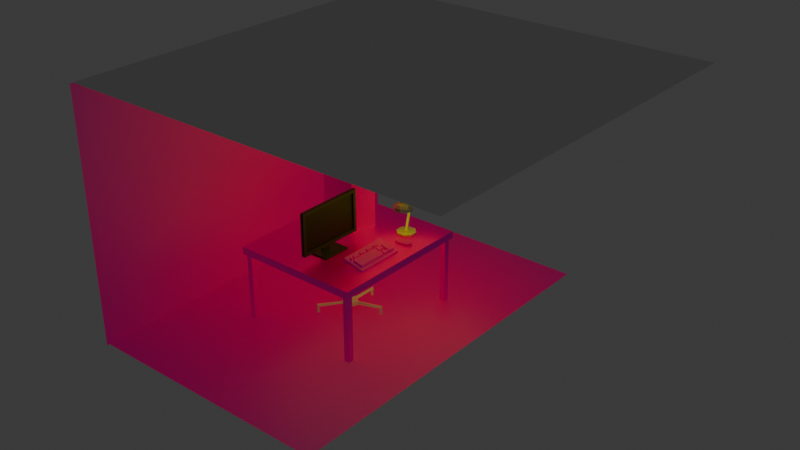 # Source: scene.blend  (saved by Blender 4.1.24; exported with 4.5.12 LTS)
import bpy
from mathutils import Matrix  # noqa: F401  (used for matrix-valued properties, if any)

bpy.ops.wm.read_factory_settings(use_empty=True)
scene = bpy.context.scene
scene.name = 'Scene'

# ---- collections
col_collection = bpy.data.collections.new('Collection'); scene.collection.children.link(col_collection)
col_table = bpy.data.collections.new('Table'); col_collection.children.link(col_table)
col_lamp = bpy.data.collections.new('Lamp'); col_collection.children.link(col_lamp)
col_monitor = bpy.data.collections.new('Monitor'); col_collection.children.link(col_monitor)
col_keyboard = bpy.data.collections.new('Keyboard'); col_collection.children.link(col_keyboard)
col_room = bpy.data.collections.new('Room'); col_collection.children.link(col_room)
col_chair = bpy.data.collections.new('Chair'); col_collection.children.link(col_chair)

# ---- images (referenced by path relative to the original .blend; pixels are not part of the script)
import os
ASSET_DIR = os.environ.get("B2B_ASSET_DIR", "")  # directory of the original .blend (textures are referenced by path, not embedded)
HERE = os.path.dirname(os.path.abspath(__file__))  # packed textures are extracted next to this script under _unpacked/

def load_image(name, relpath, width, height, colorspace="sRGB"):
    """Load a texture the original file referenced (path relative to the .blend, or extracted next to this script)."""
    p = next((c for c in (os.path.join(HERE, relpath), os.path.join(ASSET_DIR, relpath)) if relpath and os.path.exists(c)), "")
    if p:
        img = bpy.data.images.load(p, check_existing=True)
        img.name = name
    else:  # same state as the original file: an image datablock whose file is absent (Cycles renders it pink)
        img = bpy.data.images.new(name, width, height)
        img.source = "FILE"
        img.filepath = "//" + (relpath or name)
    img.colorspace_settings.name = colorspace
    return img
img_mouse128_jpg = load_image('mouse128.jpg', 'mouse128.jpg', 1024, 1024, 'sRGB')
img_computer128_jpg = load_image('computer128.jpg', 'computer128.jpg', 1024, 1024, 'sRGB')
img_oak128_jpg = load_image('oak128.jpg', 'oak128.jpg', 1024, 1024, 'sRGB')
img_keyboard256_png = load_image('keyboard256.png', 'keyboard256.png', 1024, 1024, 'sRGB')
img_carpet128_jpg = load_image('carpet128.JPG', 'carpet128.JPG', 1024, 1024, 'sRGB')
img_wall128_png = load_image('wall128.png', 'wall128.png', 1024, 1024, 'sRGB')

# ---- materials (node trees are filled in below, after node groups)
mat_mouse = bpy.data.materials.new('Mouse')
mat_mouse.use_transparent_shadow = False
mat_computer = bpy.data.materials.new('Computer')
mat_computer.use_transparent_shadow = False
mat_wood_001 = bpy.data.materials.new('Wood.001')
mat_wood_001.use_transparent_shadow = False
mat_lamp = bpy.data.materials.new('Lamp')
mat_lamp.use_transparent_shadow = False
mat_plastic = bpy.data.materials.new('Plastic')
mat_plastic.use_transparent_shadow = False
mat_screen = bpy.data.materials.new('Screen')
mat_screen.use_transparent_shadow = False
mat_material = bpy.data.materials.new('Material')
mat_material.use_transparent_shadow = False
mat_material_001 = bpy.data.materials.new('Material.001')
mat_material_001.use_transparent_shadow = False
mat_woodplank = bpy.data.materials.new('WoodPlank')
mat_woodplank.use_transparent_shadow = False
mat_ceiling = bpy.data.materials.new('Ceiling')
mat_ceiling.use_transparent_shadow = False

# ---- material node trees
mat_mouse.use_nodes = True; mat_mouse.node_tree.nodes.clear()
_N = mat_mouse.node_tree.nodes; _L = mat_mouse.node_tree.links
n0 = _N.new('ShaderNodeBsdfPrincipled'); n0.name = 'Principled BSDF'; n0.location = (10, 300)
n1 = _N.new('ShaderNodeOutputMaterial'); n1.name = 'Material Output'; n1.location = (300, 300)
n2 = _N.new('ShaderNodeTexImage'); n2.name = 'Image Texture'; n2.location = (-280, 280)
n2.image = img_mouse128_jpg
n2.interpolation = 'Closest'
_L.new(n0.outputs[0], n1.inputs[0])
_L.new(n2.outputs[0], n0.inputs[0])
n1.is_active_output = True
mat_computer.use_nodes = True; mat_computer.node_tree.nodes.clear()
_N = mat_computer.node_tree.nodes; _L = mat_computer.node_tree.links
n0 = _N.new('ShaderNodeBsdfPrincipled'); n0.name = 'Principled BSDF'; n0.location = (10, 300)
n0.inputs[13].default_value = 0.08636
n1 = _N.new('ShaderNodeOutputMaterial'); n1.name = 'Material Output'; n1.location = (300, 300)
n2 = _N.new('ShaderNodeTexImage'); n2.name = 'Image Texture'; n2.location = (-280, 280)
n2.image = img_computer128_jpg
n2.interpolation = 'Closest'
_L.new(n0.outputs[0], n1.inputs[0])
_L.new(n2.outputs[0], n0.inputs[0])
n1.is_active_output = True
mat_wood_001.use_nodes = True; mat_wood_001.node_tree.nodes.clear()
_N = mat_wood_001.node_tree.nodes; _L = mat_wood_001.node_tree.links
n0 = _N.new('ShaderNodeBsdfPrincipled'); n0.name = 'Principled BSDF'; n0.location = (10, 300)
n0.inputs[1].default_value = 0.7136
n0.inputs[2].default_value = 0.4273
n0.inputs[3].default_value = 1.0
n0.inputs[13].default_value = 0.0
n1 = _N.new('ShaderNodeOutputMaterial'); n1.name = 'Material Output'; n1.location = (427, 298)
n2 = _N.new('ShaderNodeTexImage'); n2.name = 'Image Texture'; n2.location = (-280, 280)
n2.image = img_oak128_jpg
n2.interpolation = 'Closest'
_L.new(n0.outputs[0], n1.inputs[0])
_L.new(n2.outputs[0], n0.inputs[0])
n1.is_active_output = True
mat_lamp.use_nodes = True; mat_lamp.node_tree.nodes.clear()
_N = mat_lamp.node_tree.nodes; _L = mat_lamp.node_tree.links
n0 = _N.new('ShaderNodeBsdfPrincipled'); n0.name = 'Principled BSDF'; n0.location = (10, 300)
n0.inputs[0].default_value = (0.7703, 0.8009, 0.467, 1.0)
n0.inputs[1].default_value = 0.9409
n0.inputs[13].default_value = 0.5045
n1 = _N.new('ShaderNodeOutputMaterial'); n1.name = 'Material Output'; n1.location = (300, 300)
_L.new(n0.outputs[0], n1.inputs[0])
n1.is_active_output = True
mat_plastic.use_nodes = True; mat_plastic.node_tree.nodes.clear()
_N = mat_plastic.node_tree.nodes; _L = mat_plastic.node_tree.links
n0 = _N.new('ShaderNodeBsdfPrincipled'); n0.name = 'Principled BSDF'; n0.location = (10, 300)
n0.inputs[0].default_value = (0.02463, 0.02463, 0.02463, 1.0)
n1 = _N.new('ShaderNodeOutputMaterial'); n1.name = 'Material Output'; n1.location = (300, 300)
_L.new(n0.outputs[0], n1.inputs[0])
n1.is_active_output = True
mat_screen.use_nodes = True; mat_screen.node_tree.nodes.clear()
_N = mat_screen.node_tree.nodes; _L = mat_screen.node_tree.links
n0 = _N.new('ShaderNodeBsdfPrincipled'); n0.name = 'Principled BSDF'; n0.location = (10, 300)
n0.inputs[0].default_value = (0.0, 0.0, 0.0, 1.0)
n1 = _N.new('ShaderNodeOutputMaterial'); n1.name = 'Material Output'; n1.location = (300, 300)
_L.new(n0.outputs[0], n1.inputs[0])
n1.is_active_output = True
mat_material.use_nodes = True; mat_material.node_tree.nodes.clear()
_N = mat_material.node_tree.nodes; _L = mat_material.node_tree.links
n0 = _N.new('ShaderNodeBsdfPrincipled'); n0.name = 'Principled BSDF'; n0.location = (10, 300)
n1 = _N.new('ShaderNodeOutputMaterial'); n1.name = 'Material Output'; n1.location = (300, 300)
n2 = _N.new('ShaderNodeTexImage'); n2.name = 'Image Texture'; n2.location = (-280, 280)
n2.image = img_keyboard256_png
n2.interpolation = 'Closest'
_L.new(n0.outputs[0], n1.inputs[0])
_L.new(n2.outputs[0], n0.inputs[0])
n1.is_active_output = True
mat_material_001.use_nodes = True; mat_material_001.node_tree.nodes.clear()
_N = mat_material_001.node_tree.nodes; _L = mat_material_001.node_tree.links
n0 = _N.new('ShaderNodeBsdfPrincipled'); n0.name = 'Principled BSDF'; n0.location = (10, 300)
n1 = _N.new('ShaderNodeOutputMaterial'); n1.name = 'Material Output'; n1.location = (300, 300)
n2 = _N.new('ShaderNodeTexImage'); n2.name = 'Image Texture'; n2.location = (-280, 280)
n2.image = img_carpet128_jpg
n2.interpolation = 'Closest'
_L.new(n0.outputs[0], n1.inputs[0])
_L.new(n2.outputs[0], n0.inputs[0])
n1.is_active_output = True
mat_woodplank.use_nodes = True; mat_woodplank.node_tree.nodes.clear()
_N = mat_woodplank.node_tree.nodes; _L = mat_woodplank.node_tree.links
n0 = _N.new('ShaderNodeBsdfPrincipled'); n0.name = 'Principled BSDF'; n0.location = (10, 300)
n1 = _N.new('ShaderNodeOutputMaterial'); n1.name = 'Material Output'; n1.location = (300, 300)
n2 = _N.new('ShaderNodeTexImage'); n2.name = 'Image Texture'; n2.location = (-280, 280)
n2.image = img_wall128_png
_L.new(n0.outputs[0], n1.inputs[0])
_L.new(n2.outputs[0], n0.inputs[0])
n1.is_active_output = True
mat_ceiling.use_nodes = True; mat_ceiling.node_tree.nodes.clear()
_N = mat_ceiling.node_tree.nodes; _L = mat_ceiling.node_tree.links
n0 = _N.new('ShaderNodeBsdfPrincipled'); n0.name = 'Principled BSDF'; n0.location = (10, 300)
n0.inputs[0].default_value = (0.6551, 0.6551, 0.6551, 1.0)
n1 = _N.new('ShaderNodeOutputMaterial'); n1.name = 'Material Output'; n1.location = (300, 300)
_L.new(n0.outputs[0], n1.inputs[0])
n1.is_active_output = True

# ---- world
world_world = bpy.data.worlds.new('World'); scene.world = world_world
world_world.use_nodes = True; world_world.node_tree.nodes.clear()
_N = world_world.node_tree.nodes; _L = world_world.node_tree.links
n0 = _N.new('ShaderNodeOutputWorld'); n0.name = 'World Output'; n0.location = (300, 300)
n1 = _N.new('ShaderNodeBackground'); n1.name = 'Background'; n1.location = (10, 300)
n1.inputs[0].default_value = (0.05088, 0.05088, 0.05088, 1.0)
_L.new(n1.outputs[0], n0.inputs[0])
n0.is_active_output = True
world_world.color = (0.05088, 0.05088, 0.05088)
world_world.use_sun_shadow = False
world_world.sun_shadow_jitter_overblur = 0.0

# ---- lights
light_point = bpy.data.lights.new('Point', 'POINT')
light_point.color = (1.0, 0.8558, 0.0)
light_point.transmission_factor = 0.0
light_point.use_shadow = False
light_point.energy = 394.7
light_point.shadow_soft_size = 5.25
light_point.shadow_maximum_resolution = 0.006
light_point.use_absolute_resolution = True

# ---- meshes
me_plane_001 = bpy.data.meshes.new('Plane.001')
me_plane_001.from_pydata([(0.0, -1.0, 0.0), (-0.7274, -0.5282, 0.0), (0.7274, -0.5282, 0.0), (-0.9851, 0.5672, 0.0), (0.9851, 0.5672, 0.0), (-1.038, 1.875, 0.0), (1.038, 1.875, 0.0), (-0.7157, 2.996, 0.0), (0.7157, 2.996, 0.0), (0.0, -1.0, 0.2822), (-0.7274, -0.5282, 0.2822), (0.7274, -0.5282, 0.2822), (0.9851, 0.5672, 0.2822), (-0.9851, 0.5672, 0.2822), (1.038, 1.875, 0.2822), (-1.038, 1.875, 0.2822), (0.7157, 2.996, 0.2822), (-0.7157, 2.996, 0.2822), (0.0, -0.5282, 0.7232), (0.0, 0.5672, 1.034), (0.0, 1.875, 0.9143), (0.0, 2.996, 0.2822)], [], [(1, 0, 2), (2, 4, 3, 1), (4, 6, 5, 3), (6, 8, 7, 5), (7, 8, 16, 21, 17), (5, 7, 17, 15), (0, 1, 10, 9), (3, 5, 15, 13), (1, 3, 13, 10), (8, 6, 14, 16), (2, 0, 9, 11), (6, 4, 12, 14), (4, 2, 11, 12), (10, 18, 9), (11, 9, 18), (12, 11, 18, 19), (10, 13, 19, 18), (14, 12, 19, 20), (15, 20, 19, 13), (17, 21, 20, 15), (14, 20, 21, 16)])
_uv = me_plane_001.uv_layers.new(name='UVMap')
_uv.uv.foreach_set('vector', [0.4974, 0.1143, 0.6645, 0.005856, 0.8316, 0.1143, 0.8316, 0.1143, 0.8908, 0.3659, 0.4382, 0.3659, 0.4974, 0.1143, 0.8908, 0.3659, 0.903, 0.6663, 0.426, 0.6663, 0.4382, 0.3659, 0.903, 0.6663, 0.8289, 0.924, 0.5001, 0.924, 0.426, 0.6663, 0.5338, 0.8473, 0.8076, 0.8473, 0.8076, 0.8473, 0.6707, 0.8473, 0.5338, 0.8473, 0.426, 0.6663, 0.5001, 0.924, 0.5001, 0.924, 0.426, 0.6663, 0.6826, 0.1646, 0.566, 0.2403, 0.566, 0.2403, 0.6826, 0.1646, 0.5247, 0.416, 0.5162, 0.6256, 0.5162, 0.6256, 0.5247, 0.416, 0.566, 0.2403, 0.5247, 0.416, 0.5247, 0.416, 0.566, 0.2403, 0.8289, 0.924, 0.903, 0.6663, 0.903, 0.6663, 0.8289, 0.924, 0.8099, 0.1729, 0.6707, 0.08264, 0.6707, 0.08264, 0.8099, 0.1729, 0.8693, 0.6326, 0.8592, 0.3825, 0.8592, 0.3825, 0.8693, 0.6326, 0.8592, 0.3825, 0.8099, 0.1729, 0.8099, 0.1729, 0.8592, 0.3825, 0.4974, 0.1611, 0.6645, 0.1611, 0.6645, 0.05273, 0.8316, 0.1611, 0.6645, 0.05273, 0.6645, 0.1611, 0.8431, 0.3394, 0.7964, 0.1408, 0.6645, 0.1408, 0.6645, 0.3394, 0.5326, 0.1408, 0.4859, 0.3394, 0.6645, 0.3394, 0.6645, 0.1408, 0.903, 0.6663, 0.8908, 0.3659, 0.6645, 0.3659, 0.6645, 0.6663, 0.426, 0.6663, 0.6645, 0.6663, 0.6645, 0.3659, 0.4382, 0.3659, 0.5001, 0.924, 0.6645, 0.924, 0.6645, 0.6663, 0.426, 0.6663, 0.903, 0.6663, 0.6645, 0.6663, 0.6645, 0.924, 0.8289, 0.924])
me_plane_001.materials.append(mat_mouse)
me_plane_001.update()
me_cube = bpy.data.meshes.new('Cube')
me_cube.from_pydata([(-1.0, -1.0, -1.0), (-1.0, -1.0, 3.858), (-1.0, 3.766, -1.0), (-1.0, 3.766, 3.858), (1.0, -1.0, -1.0), (1.0, -1.0, 3.858), (1.0, 3.766, -1.0), (1.0, 3.766, 3.858)], [], [(0, 1, 3, 2), (2, 3, 7, 6), (6, 7, 5, 4), (4, 5, 1, 0), (2, 6, 4, 0), (7, 3, 1, 5)])
_uv = me_cube.uv_layers.new(name='UVMap')
_uv.uv.foreach_set('vector', [0.5845, 0.0229, 0.5845, 0.01643, 0.5909, 0.01643, 0.5909, 0.0229, 0.4901, 0.03744, 0.4901, 0.9739, 0.04529, 0.9739, 0.04529, 0.03744, 0.5909, 0.0229, 0.5909, 0.01643, 0.5972, 0.01643, 0.5972, 0.0229, 0.5202, 0.03744, 0.5202, 0.9739, 0.9651, 0.9739, 0.9651, 0.03744, 0.5872, 0.02925, 0.5845, 0.02925, 0.5845, 0.0229, 0.5872, 0.0229, 0.5898, 0.02925, 0.5872, 0.02925, 0.5872, 0.0229, 0.5898, 0.0229])
me_cube.materials.append(mat_computer)
me_cube.update()
me_cube_001 = bpy.data.meshes.new('Cube.001')
me_cube_001.from_pydata([(-1.0, -1.0, -1.0), (-1.0, -1.0, 1.0), (-1.0, 1.0, -1.0), (-1.0, 1.0, 1.0), (1.0, -1.0, -1.0), (1.0, -1.0, 1.0), (1.0, 1.0, -1.0), (1.0, 1.0, 1.0), (-0.8795, 0.8857, -1.0), (-0.8795, 0.8857, -19.75), (-0.8795, 0.961, -1.0), (-0.8795, 0.961, -19.75), (-0.9656, 0.961, -1.0), (-0.9656, 0.961, -19.75), (-0.9656, 0.8857, -1.0), (-0.9656, 0.8857, -19.75), (-0.8795, -0.961, -1.0), (-0.8795, -0.961, -19.75), (-0.8795, -0.8857, -1.0), (-0.8795, -0.8857, -19.75), (-0.9656, -0.8857, -1.0), (-0.9656, -0.8857, -19.75), (-0.9656, -0.961, -1.0), (-0.9656, -0.961, -19.75), (0.9656, -0.961, -1.0), (0.9656, -0.961, -19.75), (0.9656, -0.8857, -1.0), (0.9656, -0.8857, -19.75), (0.8795, -0.8857, -1.0), (0.8795, -0.8857, -19.75), (0.8795, -0.961, -1.0), (0.8795, -0.961, -19.75), (0.9635, 0.8853, -0.924), (0.9635, 0.8853, -19.67), (0.9635, 0.9606, -0.924), (0.9635, 0.9606, -19.67), (0.8774, 0.9606, -0.924), (0.8774, 0.9606, -19.67), (0.8774, 0.8853, -0.924), (0.8774, 0.8853, -19.67)], [], [(0, 1, 3, 2), (2, 3, 7, 6), (6, 7, 5, 4), (4, 5, 1, 0), (2, 6, 4, 0), (7, 3, 1, 5), (8, 9, 11, 10), (10, 11, 13, 12), (11, 9, 15, 13), (12, 13, 15, 14), (14, 15, 9, 8), (16, 17, 19, 18), (18, 19, 21, 20), (19, 17, 23, 21), (20, 21, 23, 22), (22, 23, 17, 16), (24, 25, 27, 26), (26, 27, 29, 28), (27, 25, 31, 29), (28, 29, 31, 30), (30, 31, 25, 24), (32, 33, 35, 34), (34, 35, 37, 36), (35, 33, 39, 37), (36, 37, 39, 38), (38, 39, 33, 32)])
_uv = me_cube_001.uv_layers.new(name='UVMap')
_uv.uv.foreach_set('vector', [0.05188, 0.9057, 0.05188, 0.9428, 0.8075, 0.9428, 0.8075, 0.9057, 0.1933, 0.04442, 0.1933, 0.08152, 0.8536, 0.08152, 0.8536, 0.04442, 0.05188, 0.9057, 0.05188, 0.9428, 0.8075, 0.9428, 0.8075, 0.9057, 0.1933, 0.04442, 0.1933, 0.08152, 0.8536, 0.08152, 0.8536, 0.04442, 0.697, 0.8568, 0.05282, 0.8568, 0.05282, 0.1197, 0.697, 0.1197, 0.05282, 0.8568, 0.697, 0.8568, 0.697, 0.1197, 0.05282, 0.1197, 0.8522, 0.8425, 0.8522, 0.3209, 0.8096, 0.3209, 0.8096, 0.8425, 0.8518, 0.8457, 0.8518, 0.3241, 0.8092, 0.3241, 0.8092, 0.8457, 0.6581, 0.8425, 0.6581, 0.8147, 0.6859, 0.8147, 0.6859, 0.8425, 0.8524, 0.844, 0.8524, 0.3225, 0.8097, 0.3225, 0.8097, 0.844, 0.8532, 0.844, 0.8532, 0.3225, 0.8105, 0.3225, 0.8105, 0.844, 0.8516, 0.8436, 0.8516, 0.322, 0.809, 0.322, 0.809, 0.8436, 0.8518, 0.8457, 0.8518, 0.3241, 0.8092, 0.3241, 0.8092, 0.8457, 0.6581, 0.1618, 0.6581, 0.1341, 0.6859, 0.1341, 0.6859, 0.1618, 0.8507, 0.8471, 0.8507, 0.3256, 0.808, 0.3256, 0.808, 0.8471, 0.8532, 0.844, 0.8532, 0.3225, 0.8105, 0.3225, 0.8105, 0.844, 0.8532, 0.8452, 0.8532, 0.3236, 0.8106, 0.3236, 0.8106, 0.8452, 0.8524, 0.8457, 0.8524, 0.3241, 0.8098, 0.3241, 0.8098, 0.8457, 0.06391, 0.1618, 0.06391, 0.1341, 0.09164, 0.1341, 0.09164, 0.1618, 0.8507, 0.8471, 0.8507, 0.3256, 0.808, 0.3256, 0.808, 0.8471, 0.852, 0.844, 0.852, 0.3225, 0.8093, 0.3225, 0.8093, 0.844, 0.853, 0.8462, 0.853, 0.3246, 0.8103, 0.3246, 0.8103, 0.8462, 0.8514, 0.8478, 0.8514, 0.3262, 0.8088, 0.3262, 0.8088, 0.8478, 0.06457, 0.8423, 0.06457, 0.8146, 0.0923, 0.8146, 0.0923, 0.8423, 0.8521, 0.8462, 0.8521, 0.3246, 0.8095, 0.3246, 0.8095, 0.8462, 0.853, 0.8462, 0.853, 0.3246, 0.8103, 0.3246, 0.8103, 0.8462])
me_cube_001.materials.append(mat_wood_001)
me_cube_001.update()
me_cylinder_004 = bpy.data.meshes.new('Cylinder.004')
me_cylinder_004.from_pydata([(0.0, 1.0, -1.0), (0.0, 1.0, 1.0), (0.9511, 0.309, -1.0), (0.9511, 0.309, 1.0), (0.5878, -0.809, -1.0), (0.5878, -0.809, 1.0), (-0.5878, -0.809, -1.0), (-0.5878, -0.809, 1.0), (-0.9511, 0.309, -1.0), (-0.9511, 0.309, 1.0)], [], [(0, 1, 3, 2), (2, 3, 5, 4), (4, 5, 7, 6), (3, 1, 9, 7, 5), (6, 7, 9, 8), (8, 9, 1, 0), (0, 2, 4, 6, 8)])
_uv = me_cylinder_004.uv_layers.new(name='UVMap')
_uv.uv.foreach_set('vector', [1.0, 0.5, 1.0, 1.0, 0.8, 1.0, 0.8, 0.5, 0.8, 0.5, 0.8, 1.0, 0.6, 1.0, 0.6, 0.5, 0.6, 0.5, 0.6, 1.0, 0.4, 1.0, 0.4, 0.5, 0.4783, 0.3242, 0.25, 0.49, 0.02175, 0.3242, 0.1089, 0.05584, 0.3911, 0.05584, 0.4, 0.5, 0.4, 1.0, 0.2, 1.0, 0.2, 0.5, 0.2, 0.5, 0.2, 1.0, 2.98e-08, 1.0, 2.98e-08, 0.5, 0.75, 0.49, 0.9783, 0.3242, 0.8911, 0.05584, 0.6089, 0.05584, 0.5217, 0.3242])
me_cylinder_004.materials.append(mat_lamp)
me_cylinder_004.update()
me_cylinder_005 = bpy.data.meshes.new('Cylinder.005')
me_cylinder_005.from_pydata([(0.0, 1.0, -1.0), (0.0, 1.0, 1.0), (0.9511, 0.309, -1.0), (0.9511, 0.309, 1.0), (0.5878, -0.809, -1.0), (0.5878, -0.809, 1.0), (-0.5878, -0.809, -1.0), (-0.5878, -0.809, 1.0), (-0.9511, 0.309, -1.0), (-0.9511, 0.309, 1.0)], [], [(0, 1, 3, 2), (2, 3, 5, 4), (4, 5, 7, 6), (3, 1, 9, 7, 5), (6, 7, 9, 8), (8, 9, 1, 0), (0, 2, 4, 6, 8)])
_uv = me_cylinder_005.uv_layers.new(name='UVMap')
_uv.uv.foreach_set('vector', [1.0, 0.5, 1.0, 1.0, 0.8, 1.0, 0.8, 0.5, 0.8, 0.5, 0.8, 1.0, 0.6, 1.0, 0.6, 0.5, 0.6, 0.5, 0.6, 1.0, 0.4, 1.0, 0.4, 0.5, 0.4783, 0.3242, 0.25, 0.49, 0.02175, 0.3242, 0.1089, 0.05584, 0.3911, 0.05584, 0.4, 0.5, 0.4, 1.0, 0.2, 1.0, 0.2, 0.5, 0.2, 0.5, 0.2, 1.0, 2.98e-08, 1.0, 2.98e-08, 0.5, 0.75, 0.49, 0.9783, 0.3242, 0.8911, 0.05584, 0.6089, 0.05584, 0.5217, 0.3242])
me_cylinder_005.materials.append(mat_lamp)
me_cylinder_005.update()
me_cylinder_006 = bpy.data.meshes.new('Cylinder.006')
me_cylinder_006.from_pydata([(0.0, 1.0, -1.0), (0.0, 0.2594, 1.0), (0.7071, 0.7071, -1.0), (0.1834, 0.1834, 1.0), (1.0, 0.0, -1.0), (0.2594, 0.0, 1.0), (0.7071, -0.7071, -1.0), (0.1834, -0.1834, 1.0), (0.0, -1.0, -1.0), (0.0, -0.2594, 1.0), (-0.7071, -0.7071, -1.0), (-0.1834, -0.1834, 1.0), (-1.0, 0.0, -1.0), (-0.2594, 0.0, 1.0), (-0.7071, 0.7071, -1.0), (-0.1834, 0.1834, 1.0), (-4.156e-08, 2.113, -1.549), (1.494, 1.494, -1.549), (2.113, 0.0, -1.549), (1.494, -1.494, -1.549), (-4.156e-08, -2.113, -1.549), (-1.494, -1.494, -1.549), (-2.113, 0.0, -1.549), (-1.494, 1.494, -1.549), (-2.142e-08, 2.505, -2.234), (1.771, 1.771, -2.234), (2.505, 0.0, -2.234), (1.771, -1.771, -2.234), (-2.142e-08, -2.505, -2.234), (-1.771, -1.771, -2.234), (-2.505, 0.0, -2.234), (-1.771, 1.771, -2.234), (-2.142e-08, 2.505, -3.113), (1.771, 1.771, -3.113), (2.505, 0.0, -3.113), (1.771, -1.771, -3.113), (-2.142e-08, -2.505, -3.113), (-1.771, -1.771, -3.113), (-2.505, 0.0, -3.113), (-1.771, 1.771, -3.113), (0.7071, 0.7071, 1.0), (0.0, 1.0, 1.0), (1.0, 0.0, 1.0), (0.7071, -0.7071, 1.0), (0.0, -1.0, 1.0), (-0.7071, -0.7071, 1.0), (-1.0, 0.0, 1.0), (-0.7071, 0.7071, 1.0), (0.1834, 0.1834, 1.426), (0.0, 0.2594, 1.426), (0.2594, -1.49e-08, 1.426), (0.1834, -0.1834, 1.426), (0.0, -0.2594, 1.426), (-0.1834, -0.1834, 1.426), (-0.2594, -1.49e-08, 1.426), (-0.1834, 0.1834, 1.426), (-1.117e-09, 1.656, -2.425), (1.171, 1.171, -2.425), (1.656, -9.848e-09, -2.425), (1.171, -1.171, -2.425), (-1.117e-09, -1.656, -2.425), (-1.171, -1.171, -2.425), (-1.656, -9.848e-09, -2.425), (-1.171, 1.171, -2.425)], [], [(0, 41, 40, 2), (2, 40, 42, 4), (4, 42, 43, 6), (6, 43, 44, 8), (8, 44, 45, 10), (10, 45, 46, 12), (11, 9, 52, 53), (12, 46, 47, 14), (14, 47, 41, 0), (10, 12, 22, 21), (19, 20, 28, 27), (6, 8, 20, 19), (12, 14, 23, 22), (2, 4, 18, 17), (8, 10, 21, 20), (14, 0, 16, 23), (0, 2, 17, 16), (4, 6, 19, 18), (31, 24, 32, 39), (17, 18, 26, 25), (22, 23, 31, 30), (20, 21, 29, 28), (18, 19, 27, 26), (16, 17, 25, 24), (23, 16, 24, 31), (21, 22, 30, 29), (39, 32, 56, 63), (29, 30, 38, 37), (27, 28, 36, 35), (25, 26, 34, 33), (30, 31, 39, 38), (28, 29, 37, 36), (26, 27, 35, 34), (24, 25, 33, 32), (1, 3, 40, 41), (3, 5, 42, 40), (5, 7, 43, 42), (7, 9, 44, 43), (9, 11, 45, 44), (11, 13, 46, 45), (13, 15, 47, 46), (15, 1, 41, 47), (48, 49, 55, 54, 53, 52, 51, 50), (7, 5, 50, 51), (3, 1, 49, 48), (1, 15, 55, 49), (13, 11, 53, 54), (9, 7, 51, 52), (5, 3, 48, 50), (15, 13, 54, 55), (56, 57, 58, 59, 60, 61, 62, 63), (37, 38, 62, 61), (35, 36, 60, 59), (33, 34, 58, 57), (38, 39, 63, 62), (36, 37, 61, 60), (34, 35, 59, 58), (32, 33, 57, 56)])
_uv = me_cylinder_006.uv_layers.new(name='UVMap')
_uv.uv.foreach_set('vector', [1.0, 0.5, 1.0, 1.0, 0.875, 1.0, 0.875, 0.5, 0.875, 0.5, 0.875, 1.0, 0.75, 1.0, 0.75, 0.5, 0.75, 0.5, 0.75, 1.0, 0.625, 1.0, 0.625, 0.5, 0.625, 0.5, 0.625, 1.0, 0.5, 1.0, 0.5, 0.5, 0.5, 0.5, 0.5, 1.0, 0.375, 1.0, 0.375, 0.5, 0.375, 0.5, 0.375, 1.0, 0.25, 1.0, 0.25, 0.5, 0.206, 0.206, 0.25, 0.1877, 0.25, 0.1877, 0.206, 0.206, 0.25, 0.5, 0.25, 1.0, 0.125, 1.0, 0.125, 0.5, 0.125, 0.5, 0.125, 1.0, 0.0, 1.0, 0.0, 0.5, 0.375, 0.5, 0.25, 0.5, 0.25, 0.5, 0.375, 0.5, 0.625, 0.5, 0.5, 0.5, 0.5, 0.5, 0.625, 0.5, 0.625, 0.5, 0.5, 0.5, 0.5, 0.5, 0.625, 0.5, 0.25, 0.5, 0.125, 0.5, 0.125, 0.5, 0.25, 0.5, 0.875, 0.5, 0.75, 0.5, 0.75, 0.5, 0.875, 0.5, 0.5, 0.5, 0.375, 0.5, 0.375, 0.5, 0.5, 0.5, 0.125, 0.5, 0.0, 0.5, 0.0, 0.5, 0.125, 0.5, 1.0, 0.5, 0.875, 0.5, 0.875, 0.5, 1.0, 0.5, 0.75, 0.5, 0.625, 0.5, 0.625, 0.5, 0.75, 0.5, 0.125, 0.5, 0.0, 0.5, 0.0, 0.5, 0.125, 0.5, 0.875, 0.5, 0.75, 0.5, 0.75, 0.5, 0.875, 0.5, 0.25, 0.5, 0.125, 0.5, 0.125, 0.5, 0.25, 0.5, 0.5, 0.5, 0.375, 0.5, 0.375, 0.5, 0.5, 0.5, 0.75, 0.5, 0.625, 0.5, 0.625, 0.5, 0.75, 0.5, 1.0, 0.5, 0.875, 0.5, 0.875, 0.5, 1.0, 0.5, 0.125, 0.5, 0.0, 0.5, 0.0, 0.5, 0.125, 0.5, 0.375, 0.5, 0.25, 0.5, 0.25, 0.5, 0.375, 0.5, 0.125, 0.5, 0.0, 0.5, 0.0, 0.5, 0.125, 0.5, 0.375, 0.5, 0.25, 0.5, 0.25, 0.5, 0.375, 0.5, 0.625, 0.5, 0.5, 0.5, 0.5, 0.5, 0.625, 0.5, 0.875, 0.5, 0.75, 0.5, 0.75, 0.5, 0.875, 0.5, 0.25, 0.5, 0.125, 0.5, 0.125, 0.5, 0.25, 0.5, 0.5, 0.5, 0.375, 0.5, 0.375, 0.5, 0.5, 0.5, 0.75, 0.5, 0.625, 0.5, 0.625, 0.5, 0.75, 0.5, 1.0, 0.5, 0.875, 0.5, 0.875, 0.5, 1.0, 0.5, 0.25, 0.3123, 0.294, 0.294, 0.4197, 0.4197, 0.25, 0.49, 0.294, 0.294, 0.3123, 0.25, 0.49, 0.25, 0.4197, 0.4197, 0.3123, 0.25, 0.294, 0.206, 0.4197, 0.08029, 0.49, 0.25, 0.294, 0.206, 0.25, 0.1877, 0.25, 0.01, 0.4197, 0.08029, 0.25, 0.1877, 0.206, 0.206, 0.08029, 0.08029, 0.25, 0.01, 0.206, 0.206, 0.1877, 0.25, 0.01, 0.25, 0.08029, 0.08029, 0.1877, 0.25, 0.206, 0.294, 0.08029, 0.4197, 0.01, 0.25, 0.206, 0.294, 0.25, 0.3123, 0.25, 0.49, 0.08029, 0.4197, 0.294, 0.294, 0.25, 0.3123, 0.206, 0.294, 0.1877, 0.25, 0.206, 0.206, 0.25, 0.1877, 0.294, 0.206, 0.3123, 0.25, 0.294, 0.206, 0.3123, 0.25, 0.3123, 0.25, 0.294, 0.206, 0.294, 0.294, 0.25, 0.3123, 0.25, 0.3123, 0.294, 0.294, 0.25, 0.3123, 0.206, 0.294, 0.206, 0.294, 0.25, 0.3123, 0.1877, 0.25, 0.206, 0.206, 0.206, 0.206, 0.1877, 0.25, 0.25, 0.1877, 0.294, 0.206, 0.294, 0.206, 0.25, 0.1877, 0.3123, 0.25, 0.294, 0.294, 0.294, 0.294, 0.3123, 0.25, 0.206, 0.294, 0.1877, 0.25, 0.1877, 0.25, 0.206, 0.294, 0.75, 0.49, 0.9197, 0.4197, 0.99, 0.25, 0.9197, 0.08029, 0.75, 0.01, 0.5803, 0.08029, 0.51, 0.25, 0.5803, 0.4197, 0.375, 0.5, 0.25, 0.5, 0.25, 0.5, 0.375, 0.5, 0.625, 0.5, 0.5, 0.5, 0.5, 0.5, 0.625, 0.5, 0.875, 0.5, 0.75, 0.5, 0.75, 0.5, 0.875, 0.5, 0.25, 0.5, 0.125, 0.5, 0.125, 0.5, 0.25, 0.5, 0.5, 0.5, 0.375, 0.5, 0.375, 0.5, 0.5, 0.5, 0.75, 0.5, 0.625, 0.5, 0.625, 0.5, 0.75, 0.5, 1.0, 0.5, 0.875, 0.5, 0.875, 0.5, 1.0, 0.5])
me_cylinder_006.materials.append(mat_lamp)
me_cylinder_006.update()
me_circle_001 = bpy.data.meshes.new('Circle.001')
me_circle_001.from_pydata([(-0.115, -0.115, -0.02689), (-0.115, -0.115, 2.507), (-0.115, 0.115, -0.02689), (-0.115, 0.115, 2.507), (0.115, -0.115, -0.02689), (0.115, -0.115, 2.507), (0.115, 0.115, -0.02689), (0.115, 0.115, 2.507)], [], [(0, 1, 3, 2), (2, 3, 7, 6), (6, 7, 5, 4), (4, 5, 1, 0), (2, 6, 4, 0), (7, 3, 1, 5)])
_uv = me_circle_001.uv_layers.new(name='UVMap')
_uv.uv.foreach_set('vector', [0.375, 0.0, 0.625, 0.0, 0.625, 0.25, 0.375, 0.25, 0.375, 0.25, 0.625, 0.25, 0.625, 0.5, 0.375, 0.5, 0.375, 0.5, 0.625, 0.5, 0.625, 0.75, 0.375, 0.75, 0.375, 0.75, 0.625, 0.75, 0.625, 1.0, 0.375, 1.0, 0.125, 0.5, 0.375, 0.5, 0.375, 0.75, 0.125, 0.75, 0.625, 0.5, 0.875, 0.5, 0.875, 0.75, 0.625, 0.75])
me_circle_001.materials.append(mat_lamp)
me_circle_001.update()
me_circle_002 = bpy.data.meshes.new('Circle.002')
me_circle_002.from_pydata([(-0.115, -0.115, -0.02689), (-0.115, -0.115, 2.507), (-0.115, 0.115, -0.02689), (-0.115, 0.115, 2.507), (0.115, -0.115, -0.02689), (0.115, -0.115, 2.507), (0.115, 0.115, -0.02689), (0.115, 0.115, 2.507)], [], [(0, 1, 3, 2), (2, 3, 7, 6), (6, 7, 5, 4), (4, 5, 1, 0), (2, 6, 4, 0), (7, 3, 1, 5)])
_uv = me_circle_002.uv_layers.new(name='UVMap')
_uv.uv.foreach_set('vector', [0.375, 0.0, 0.625, 0.0, 0.625, 0.25, 0.375, 0.25, 0.375, 0.25, 0.625, 0.25, 0.625, 0.5, 0.375, 0.5, 0.375, 0.5, 0.625, 0.5, 0.625, 0.75, 0.375, 0.75, 0.375, 0.75, 0.625, 0.75, 0.625, 1.0, 0.375, 1.0, 0.125, 0.5, 0.375, 0.5, 0.375, 0.75, 0.125, 0.75, 0.625, 0.5, 0.875, 0.5, 0.875, 0.75, 0.625, 0.75])
me_circle_002.materials.append(mat_lamp)
me_circle_002.update()
me_circle = bpy.data.meshes.new('Circle')
me_circle.from_pydata([(0.0, 1.0, 0.0), (-0.7071, 0.7071, 0.0), (-1.0, 0.0, 0.0), (-0.7071, -0.7071, 0.0), (0.0, -1.0, 0.0), (0.7071, -0.7071, 0.0), (1.0, 0.0, 0.0), (0.7071, 0.7071, 0.0), (-0.244, 0.244, 0.2314), (0.0, 0.345, 0.2314), (-0.345, 0.0, 0.2314), (-0.244, -0.244, 0.2314), (0.0, -0.345, 0.2314), (0.244, -0.244, 0.2314), (0.345, 0.0, 0.2314), (0.244, 0.244, 0.2314), (-0.7071, 0.7071, 0.2314), (0.0, 1.0, 0.2314), (-1.0, 0.0, 0.2314), (-0.7071, -0.7071, 0.2314), (0.0, -1.0, 0.2314), (0.7071, -0.7071, 0.2314), (1.0, 0.0, 0.2314), (0.7071, 0.7071, 0.2314), (-0.244, 0.244, 0.3835), (-1.683e-09, 0.345, 0.3835), (-0.345, 0.0, 0.3835), (-0.244, -0.244, 0.3835), (-1.683e-09, -0.345, 0.3835), (0.244, -0.244, 0.3835), (0.345, 0.0, 0.3835), (0.244, 0.244, 0.3835)], [], [(1, 0, 7, 6, 5, 4, 3, 2), (15, 9, 25, 31), (5, 6, 22, 21), (3, 4, 20, 19), (1, 2, 18, 16), (6, 7, 23, 22), (4, 5, 21, 20), (2, 3, 19, 18), (0, 1, 16, 17), (7, 0, 17, 23), (8, 9, 17, 16), (10, 8, 16, 18), (11, 10, 18, 19), (12, 11, 19, 20), (13, 12, 20, 21), (14, 13, 21, 22), (15, 14, 22, 23), (9, 15, 23, 17), (24, 26, 27, 28, 29, 30, 31, 25), (13, 14, 30, 29), (11, 12, 28, 27), (8, 10, 26, 24), (14, 15, 31, 30), (12, 13, 29, 28), (10, 11, 27, 26), (9, 8, 24, 25)])
_uv = me_circle.uv_layers.new(name='UVMap')
_uv.uv.foreach_set('vector', [0.0, 0.0, 0.0, 0.0, 0.0, 0.0, 0.0, 0.0, 0.0, 0.0, 0.0, 0.0, 0.0, 0.0, 0.0, 0.0, 0.0, 0.0, 0.0, 0.0, 0.0, 0.0, 0.0, 0.0, 0.0, 0.0, 0.0, 0.0, 0.0, 0.0, 0.0, 0.0, 0.0, 0.0, 0.0, 0.0, 0.0, 0.0, 0.0, 0.0, 0.0, 0.0, 0.0, 0.0, 0.0, 0.0, 0.0, 0.0, 0.0, 0.0, 0.0, 0.0, 0.0, 0.0, 0.0, 0.0, 0.0, 0.0, 0.0, 0.0, 0.0, 0.0, 0.0, 0.0, 0.0, 0.0, 0.0, 0.0, 0.0, 0.0, 0.0, 0.0, 0.0, 0.0, 0.0, 0.0, 0.0, 0.0, 0.0, 0.0, 0.0, 0.0, 0.0, 0.0, 0.0, 0.0, 0.0, 0.0, 0.0, 0.0, 0.0, 0.0, 0.0, 0.0, 0.0, 0.0, 0.0, 0.0, 0.0, 0.0, 0.0, 0.0, 0.0, 0.0, 0.0, 0.0, 0.0, 0.0, 0.0, 0.0, 0.0, 0.0, 0.0, 0.0, 0.0, 0.0, 0.0, 0.0, 0.0, 0.0, 0.0, 0.0, 0.0, 0.0, 0.0, 0.0, 0.0, 0.0, 0.0, 0.0, 0.0, 0.0, 0.0, 0.0, 0.0, 0.0, 0.0, 0.0, 0.0, 0.0, 0.0, 0.0, 0.0, 0.0, 0.0, 0.0, 0.0, 0.0, 0.0, 0.0, 0.0, 0.0, 0.0, 0.0, 0.0, 0.0, 0.0, 0.0, 0.0, 0.0, 0.0, 0.0, 0.0, 0.0, 0.0, 0.0, 0.0, 0.0, 0.0, 0.0, 0.0, 0.0, 0.0, 0.0, 0.0, 0.0, 0.0, 0.0, 0.0, 0.0, 0.0, 0.0, 0.0, 0.0, 0.0, 0.0, 0.0, 0.0, 0.0, 0.0, 0.0, 0.0, 0.0, 0.0, 0.0, 0.0, 0.0, 0.0, 0.0, 0.0, 0.0, 0.0, 0.0, 0.0, 0.0, 0.0, 0.0, 0.0, 0.0, 0.0, 0.0, 0.0, 0.0, 0.0, 0.0, 0.0, 0.0, 0.0, 0.0, 0.0, 0.0, 0.0, 0.0, 0.0])
me_circle.materials.append(mat_lamp)
me_circle.update()
me_plane = bpy.data.meshes.new('Plane')
me_plane.from_pydata([(-1.0, -1.126, 0.0), (1.0, -1.0, 0.0), (-1.0, 1.126, 0.0), (1.0, 1.0, 0.0), (-0.101, -0.3163, 0.1306), (0.101, -0.3163, 0.1306), (-0.101, 0.3163, 0.1306), (0.101, 0.3163, 0.1306), (-1.0, 1.0, 0.1306), (-1.0, -1.0, 0.1306), (1.0, -1.0, 0.1306), (1.0, 1.0, 0.1306), (-0.04448, 0.3163, 2.002), (-0.101, 0.3163, 2.002), (-0.04448, -0.3163, 2.002), (0.4878, -2.19, 3.393), (-0.04578, -1.405, 2.788), (0.4878, 2.19, 3.393), (-0.04578, 1.405, 2.788), (0.4878, -2.19, 0.8207), (-0.04578, -1.405, 1.426), (0.4878, 2.19, 0.8207), (-0.04578, 1.405, 1.426), (0.4878, 2.409, 3.613), (0.4878, -2.409, 3.613), (0.4878, 2.409, 0.6008), (0.4878, -2.409, 0.6008), (0.3926, 2.19, 3.393), (0.3926, -2.19, 3.393), (0.3926, 2.19, 0.8207), (0.3926, -2.19, 0.8207), (0.2494, -2.409, 3.613), (0.2494, 2.409, 3.613), (0.2494, 2.409, 0.6008), (0.2494, -2.409, 0.6008), (-0.101, -0.3163, 2.002)], [], [(0, 2, 3, 1), (7, 6, 13, 12), (3, 2, 8, 11), (0, 1, 10, 9), (1, 3, 11, 10), (2, 0, 9, 8), (4, 6, 8, 9), (5, 4, 9, 10), (7, 5, 10, 11), (6, 7, 11, 8), (4, 5, 14, 35), (5, 7, 12, 14), (13, 35, 14, 12), (6, 4, 35, 13), (24, 31, 32, 23), (23, 32, 33, 25), (25, 33, 34, 26), (26, 34, 31, 24), (21, 19, 30, 29), (22, 18, 16, 20), (17, 15, 24, 23), (21, 17, 23, 25), (19, 21, 25, 26), (15, 19, 26, 24), (27, 29, 30, 28), (15, 17, 27, 28), (19, 15, 28, 30), (17, 21, 29, 27), (16, 18, 32, 31), (18, 22, 33, 32), (22, 20, 34, 33), (20, 16, 31, 34)])
me_plane.polygons.foreach_set('material_index', [0, 0, 0, 0, 0, 0, 0, 0, 0, 0, 0, 0, 0, 0, 0, 0, 0, 0, 0, 0, 0, 0, 0, 0, 1, 0, 0, 0, 0, 0, 0, 0])
_uv = me_plane.uv_layers.new(name='UVMap')
_uv.uv.foreach_set('vector', [0.0, 0.0, 0.0, 1.0, 1.0, 1.0, 1.0, 0.0, 0.6026, 0.6026, 0.3974, 0.6026, 0.3974, 0.6026, 0.6026, 0.6026, 1.0, 1.0, 0.0, 1.0, 0.0, 1.0, 1.0, 1.0, 0.0, 0.0, 1.0, 0.0, 1.0, 0.0, 0.0, 0.0, 1.0, 0.0, 1.0, 1.0, 1.0, 1.0, 1.0, 0.0, 0.0, 1.0, 0.0, 0.0, 0.0, 0.0, 0.0, 1.0, 0.3974, 0.3974, 0.3974, 0.6026, 0.0, 1.0, 0.0, 0.0, 0.6026, 0.3974, 0.3974, 0.3974, 0.0, 0.0, 1.0, 0.0, 0.6026, 0.6026, 0.6026, 0.3974, 1.0, 0.0, 1.0, 1.0, 0.3974, 0.6026, 0.6026, 0.6026, 1.0, 1.0, 0.0, 1.0, 0.3974, 0.3974, 0.6026, 0.3974, 0.6026, 0.3974, 0.3974, 0.3974, 0.6026, 0.3974, 0.6026, 0.6026, 0.6026, 0.6026, 0.6026, 0.3974, 0.3974, 0.6026, 0.3974, 0.3974, 0.6026, 0.3974, 0.6026, 0.6026, 0.3974, 0.6026, 0.3974, 0.3974, 0.3974, 0.3974, 0.3974, 0.6026, 0.375, 0.0, 0.625, 0.0, 0.625, 0.25, 0.375, 0.25, 0.375, 0.25, 0.625, 0.25, 0.625, 0.5, 0.375, 0.5, 0.375, 0.5, 0.625, 0.5, 0.625, 0.75, 0.375, 0.75, 0.375, 0.75, 0.625, 0.75, 0.625, 1.0, 0.375, 1.0, 0.3567, 0.5114, 0.3567, 0.7386, 0.3567, 0.7386, 0.3567, 0.5114, 0.6795, 0.534, 0.8205, 0.534, 0.8205, 0.716, 0.6795, 0.716, 0.1433, 0.5114, 0.1433, 0.7386, 0.125, 0.75, 0.125, 0.5, 0.3567, 0.5114, 0.1433, 0.5114, 0.125, 0.5, 0.375, 0.5, 0.3567, 0.7386, 0.3567, 0.5114, 0.375, 0.5, 0.375, 0.75, 0.1433, 0.7386, 0.3567, 0.7386, 0.375, 0.75, 0.125, 0.75, 0.1433, 0.5114, 0.3567, 0.5114, 0.3567, 0.7386, 0.1433, 0.7386, 0.1433, 0.7386, 0.1433, 0.5114, 0.1433, 0.5114, 0.1433, 0.7386, 0.3567, 0.7386, 0.1433, 0.7386, 0.1433, 0.7386, 0.3567, 0.7386, 0.1433, 0.5114, 0.3567, 0.5114, 0.3567, 0.5114, 0.1433, 0.5114, 0.8205, 0.716, 0.8205, 0.534, 0.875, 0.5, 0.875, 0.75, 0.8205, 0.534, 0.6795, 0.534, 0.625, 0.5, 0.875, 0.5, 0.6795, 0.534, 0.6795, 0.716, 0.625, 0.75, 0.625, 0.5, 0.6795, 0.716, 0.8205, 0.716, 0.875, 0.75, 0.625, 0.75])
me_plane.materials.append(mat_plastic)
me_plane.materials.append(mat_screen)
me_plane.update()
me_plane_008 = bpy.data.meshes.new('Plane.008')
me_plane_008.from_pydata([(0.08702, -0.4063, 0.02131), (0.08702, 0.4063, 0.02131), (0.05134, -0.4063, 0.167), (0.05134, 0.4063, 0.167), (0.2504, -0.4063, 0.06132), (0.2504, 0.4063, 0.06132), (0.2147, 0.4063, 0.207), (0.2147, -0.4063, 0.207), (0.5642, -1.748, 0.1382), (-1.042, -1.748, -0.2552), (0.5642, 4.689, 0.1382), (-1.042, 4.689, -0.2552), (0.5642, -1.748, -0.1322), (-1.042, -1.748, -0.3788), (0.5642, 4.689, -0.1322), (-1.042, 4.689, -0.3788), (0.4556, 4.341, -0.3738), (0.3598, 4.341, -0.147), (0.4556, 3.93, -0.3738), (0.3598, 3.93, -0.147), (0.5388, 4.341, -0.3738), (0.443, 4.341, -0.12), (0.5388, 3.93, -0.3738), (0.443, 3.93, -0.12), (0.4543, -0.9888, -0.3738), (0.3585, -0.9888, -0.147), (0.4543, -1.4, -0.3738), (0.3585, -1.4, -0.147), (0.5375, -0.9888, -0.3738), (0.4417, -0.9888, -0.12), (0.5375, -1.4, -0.3738), (0.4417, -1.4, -0.12), (-0.7853, 0.5565, -0.1923), (-0.7853, 4.299, -0.1923), (-0.821, 0.5565, -0.04661), (-0.821, 4.299, -0.04661), (-0.06326, 0.5565, -0.01549), (-0.06326, 4.299, -0.01549), (-0.09894, 4.299, 0.1302), (-0.09894, 0.5565, 0.1302), (-0.3581, -0.4231, -0.08769), (-0.3581, 0.3896, -0.08769), (-0.3938, -0.4231, 0.05801), (-0.3938, 0.3896, 0.05801), (-0.04938, -0.4231, -0.01209), (-0.04938, 0.3896, -0.01209), (-0.08505, 0.3896, 0.1336), (-0.08505, -0.4231, 0.1336), (-0.7794, -0.4692, -0.1909), (-0.7794, 0.3435, -0.1909), (-0.8151, -0.4692, -0.04517), (-0.8151, 0.3435, -0.04517), (-0.4707, 0.07258, -0.1153), (-0.4707, -0.1983, -0.1153), (-0.5064, 0.07258, 0.03043), (-0.5064, -0.1983, 0.03043), (-0.6607, -0.4692, -0.007371), (-0.6607, 0.3435, -0.007371), (-0.6251, -0.4692, -0.1531), (-0.6251, 0.3435, -0.1531), (-0.6607, -0.1983, -0.007371), (-0.6607, 0.07258, -0.007371), (-0.6251, -0.1983, -0.1531), (-0.6251, 0.07258, -0.1531), (-0.7855, -1.541, -0.1924), (-0.7855, -0.6295, -0.1924), (-0.8212, -1.541, -0.04667), (-0.8212, -0.6295, -0.04667), (-0.06351, -1.541, -0.01555), (-0.06351, -0.6295, -0.01555), (-0.09919, -0.6295, 0.1301), (-0.09919, -1.541, 0.1301), (0.08355, 0.5553, 0.02046), (0.08355, 4.298, 0.02046), (0.04787, 0.5553, 0.1662), (0.04787, 4.298, 0.1662), (0.2522, 0.5553, 0.06176), (0.2522, 4.298, 0.06176), (0.2165, 4.298, 0.2075), (0.2165, 0.5553, 0.2075), (0.08355, 4.064, 0.02046), (0.08355, 3.83, 0.02046), (0.08355, 2.895, 0.02046), (0.08355, 2.661, 0.02046), (0.08355, 1.725, 0.02046), (0.08355, 1.491, 0.02046), (0.04787, 1.491, 0.1662), (0.04787, 1.725, 0.1662), (0.04787, 2.661, 0.1662), (0.04787, 2.895, 0.1662), (0.04787, 3.83, 0.1662), (0.04787, 4.064, 0.1662), (0.2522, 4.064, 0.06176), (0.2522, 3.83, 0.06176), (0.2522, 2.895, 0.06176), (0.2522, 2.661, 0.06176), (0.2522, 1.725, 0.06176), (0.2522, 1.491, 0.06176), (0.2165, 4.064, 0.2075), (0.2165, 3.83, 0.2075), (0.2165, 2.895, 0.2075), (0.2165, 2.661, 0.2075), (0.2165, 1.725, 0.2075), (0.2165, 1.491, 0.2075)], [(62, 63)], [(0, 4, 7, 2), (2, 7, 6, 3), (1, 0, 2, 3), (4, 5, 6, 7), (3, 6, 5, 1), (8, 10, 11, 9), (12, 13, 15, 14), (9, 11, 15, 13), (10, 8, 12, 14), (11, 10, 14, 15), (8, 9, 13, 12), (16, 17, 19, 18), (18, 19, 23, 22), (22, 23, 21, 20), (20, 21, 17, 16), (18, 22, 20, 16), (23, 19, 17, 21), (24, 25, 27, 26), (26, 27, 31, 30), (30, 31, 29, 28), (28, 29, 25, 24), (26, 30, 28, 24), (34, 39, 38, 35), (33, 32, 34, 35), (36, 37, 38, 39), (35, 38, 37, 33), (32, 36, 39, 34), (40, 44, 47, 42), (42, 47, 46, 43), (41, 40, 42, 43), (44, 45, 46, 47), (43, 46, 45, 41), (53, 52, 54, 55), (60, 55, 54, 61), (50, 51, 49, 48), (51, 57, 59, 49), (51, 50, 56, 60, 61, 57), (48, 58, 56, 50), (60, 56, 58, 62), (59, 57, 61, 63), (53, 55, 60, 62), (52, 63, 61, 54), (66, 71, 70, 67), (65, 64, 66, 67), (68, 69, 70, 71), (67, 70, 69, 65), (64, 68, 71, 66), (91, 98, 78, 75), (92, 77, 78, 98), (75, 78, 77, 73), (72, 76, 79, 74), (81, 82, 89, 90), (90, 89, 100, 99), (83, 88, 101, 95), (85, 86, 103, 97), (82, 94, 100, 89), (73, 80, 91, 75), (80, 92, 98, 91), (84, 96, 102, 87), (81, 90, 99, 93), (93, 99, 100, 94), (83, 84, 87, 88), (88, 87, 102, 101), (102, 96, 95, 101), (74, 86, 85, 72), (74, 79, 103, 86), (79, 76, 97, 103)])
_uv = me_plane_008.uv_layers.new(name='UVMap')
_uv.uv.foreach_set('vector', [0.751, 0.2885, 0.751, 0.3314, 0.751, 0.3221, 0.751, 0.2792, 0.7634, 0.2792, 0.7634, 0.3221, 0.6474, 0.3205, 0.6474, 0.2776, 0.6311, 0.2885, 0.751, 0.2885, 0.751, 0.2792, 0.6311, 0.2792, 0.751, 0.3314, 0.6311, 0.3314, 0.6311, 0.3221, 0.751, 0.3221, 0.6311, 0.2792, 0.6311, 0.3221, 0.6311, 0.3314, 0.6311, 0.2885, 0.9674, 0.9053, 0.01736, 0.9053, 0.01736, 0.4836, 0.9674, 0.4836, 0.949, 0.4138, 0.949, -0.007893, -0.001023, -0.007893, -0.001024, 0.4138, 0.949, -0.007893, -0.001023, -0.007893, -0.001023, -0.007893, 0.949, -0.007893, -0.001024, 0.4138, 0.949, 0.4138, 0.949, 0.4138, -0.001024, 0.4138, -0.001023, -0.007893, -0.001024, 0.4138, -0.001024, 0.4138, -0.001023, -0.007893, 0.949, 0.4138, 0.949, -0.007893, 0.949, -0.007893, 0.949, 0.4138, 0.05024, 0.3853, 0.05024, 0.3602, 0.111, 0.3602, 0.111, 0.3853, 0.111, 0.3853, 0.111, 0.3602, 0.111, 0.382, 0.111, 0.4072, 0.111, 0.4072, 0.111, 0.382, 0.05024, 0.382, 0.05024, 0.4072, 0.05024, 0.4072, 0.05024, 0.382, 0.05024, 0.3602, 0.05024, 0.3853, 0.111, 0.3853, 0.111, 0.4072, 0.05024, 0.4072, 0.05024, 0.3853, 0.111, 0.382, 0.111, 0.3602, 0.05024, 0.3602, 0.05024, 0.382, 0.837, 0.385, 0.837, 0.3598, 0.8978, 0.3598, 0.8978, 0.385, 0.8978, 0.385, 0.8978, 0.3598, 0.8978, 0.3817, 0.8978, 0.4068, 0.8978, 0.4068, 0.8978, 0.3817, 0.837, 0.3817, 0.837, 0.4068, 0.837, 0.4068, 0.837, 0.3817, 0.837, 0.3598, 0.837, 0.385, 0.8978, 0.385, 0.8978, 0.4068, 0.837, 0.4068, 0.837, 0.385, 0.6226, 0.0648, 0.6226, 0.2544, 0.07011, 0.2544, 0.07011, 0.0648, 0.05644, 0.05952, 0.6089, 0.05952, 0.6089, 0.05015, 0.05644, 0.05015, 0.6089, 0.2491, 0.05644, 0.2491, 0.05644, 0.2397, 0.6089, 0.2397, 0.05644, 0.05015, 0.05644, 0.2397, 0.05644, 0.2491, 0.05644, 0.05952, 0.6089, 0.05952, 0.6089, 0.2491, 0.6089, 0.2397, 0.6089, 0.05015, 0.7535, 0.1717, 0.7535, 0.2527, 0.7535, 0.2434, 0.7535, 0.1623, 0.7545, 0.1731, 0.7545, 0.2541, 0.6433, 0.2541, 0.6433, 0.1731, 0.6336, 0.1717, 0.7535, 0.1717, 0.7535, 0.1623, 0.6336, 0.1623, 0.7535, 0.2527, 0.6336, 0.2527, 0.6336, 0.2434, 0.7535, 0.2434, 0.6336, 0.1623, 0.6336, 0.2434, 0.6336, 0.2527, 0.6336, 0.1717, 0.7203, 0.1421, 0.6803, 0.1421, 0.6803, 0.1327, 0.7203, 0.1327, 0.7164, 0.103, 0.7164, 0.1435, 0.6764, 0.1435, 0.6764, 0.103, 0.7603, 0.0517, 0.6404, 0.0517, 0.6404, 0.06106, 0.7603, 0.06106, 0.6404, 0.0517, 0.6404, 0.09222, 0.6404, 0.1016, 0.6404, 0.06106, 0.6365, 0.06244, 0.7564, 0.06244, 0.7564, 0.103, 0.7164, 0.103, 0.6764, 0.103, 0.6365, 0.103, 0.7603, 0.06106, 0.7603, 0.1016, 0.7603, 0.09222, 0.7603, 0.0517, 0.7203, 0.09222, 0.7603, 0.09222, 0.7603, 0.1016, 0.7203, 0.1016, 0.6404, 0.1016, 0.6404, 0.09222, 0.6803, 0.09222, 0.6803, 0.1016, 0.7203, 0.1421, 0.7203, 0.1327, 0.7203, 0.09222, 0.7203, 0.1016, 0.6803, 0.1421, 0.6803, 0.1016, 0.6803, 0.09222, 0.6803, 0.1327, 0.9107, 0.06473, 0.9155, 0.2494, 0.7693, 0.2465, 0.7645, 0.0618, 0.784, 0.05945, 0.9185, 0.05945, 0.9185, 0.05008, 0.784, 0.05008, 0.9185, 0.249, 0.784, 0.249, 0.784, 0.2397, 0.9185, 0.2397, 0.784, 0.05008, 0.784, 0.2397, 0.784, 0.249, 0.784, 0.05945, 0.9185, 0.05945, 0.9185, 0.249, 0.9185, 0.2397, 0.9185, 0.05008, 0.08992, 0.285, 0.08931, 0.3219, 0.05478, 0.3219, 0.05539, 0.285, 0.09115, 0.3319, 0.05662, 0.3319, 0.05662, 0.3226, 0.09115, 0.3226, 0.05662, 0.2783, 0.05662, 0.3226, 0.05662, 0.3319, 0.05662, 0.2876, 0.6091, 0.2876, 0.6091, 0.3319, 0.6091, 0.3226, 0.6091, 0.2783, 0.1257, 0.2876, 0.2638, 0.2876, 0.2638, 0.2783, 0.1257, 0.2783, 0.1324, 0.282, 0.2872, 0.282, 0.2866, 0.3176, 0.1318, 0.3176, 0.2983, 0.2876, 0.2983, 0.2783, 0.2983, 0.3226, 0.2983, 0.3319, 0.471, 0.2876, 0.471, 0.2783, 0.471, 0.3226, 0.471, 0.3319, 0.2638, 0.2876, 0.2638, 0.3319, 0.2638, 0.3226, 0.2638, 0.2783, 0.05662, 0.2876, 0.09115, 0.2876, 0.09115, 0.2783, 0.05662, 0.2783, 0.09115, 0.2876, 0.09115, 0.3319, 0.09115, 0.3226, 0.09115, 0.2783, 0.4364, 0.2876, 0.4364, 0.3319, 0.4364, 0.3226, 0.4364, 0.2783, 0.1257, 0.2876, 0.1257, 0.2783, 0.1257, 0.3226, 0.1257, 0.3319, 0.1257, 0.3319, 0.1257, 0.3226, 0.2638, 0.3226, 0.2638, 0.3319, 0.2983, 0.2876, 0.4364, 0.2876, 0.4364, 0.2783, 0.2983, 0.2783, 0.3061, 0.2773, 0.4579, 0.2773, 0.4579, 0.3216, 0.3061, 0.3216, 0.4364, 0.3226, 0.4364, 0.3319, 0.2983, 0.3319, 0.2983, 0.3226, 0.6091, 0.2783, 0.471, 0.2783, 0.471, 0.2876, 0.6091, 0.2876, 0.6296, 0.2763, 0.6306, 0.3147, 0.4788, 0.3167, 0.4798, 0.2783, 0.6091, 0.3226, 0.6091, 0.3319, 0.471, 0.3319, 0.471, 0.3226])
me_plane_008.materials.append(mat_material)
me_plane_008.update()
me_plane_002 = bpy.data.meshes.new('Plane.002')
me_plane_002.from_pydata([(-1.0, -1.0, 0.0), (1.0, -1.0, 0.0), (-1.0, 1.0, 0.0), (1.0, 1.0, 0.0)], [], [(0, 1, 3, 2)])
_uv = me_plane_002.uv_layers.new(name='UVMap')
_uv.uv.foreach_set('vector', [0.0, 0.0, 1.0, 0.0, 1.0, 1.0, 0.0, 1.0])
me_plane_002.materials.append(mat_material_001)
me_plane_002.update()
me_plane_003 = bpy.data.meshes.new('Plane.003')
me_plane_003.from_pydata([(-1.0, -1.0, 0.0), (1.0, -1.0, 0.0), (-1.0, 1.0, 0.0), (1.0, 1.0, 0.0)], [], [(0, 1, 3, 2)])
_uv = me_plane_003.uv_layers.new(name='UVMap')
_uv.uv.foreach_set('vector', [0.0, 0.0, 1.0, 0.0, 1.0, 1.0, 0.0, 1.0])
me_plane_003.materials.append(mat_material_001)
me_plane_003.update()
me_plane_004 = bpy.data.meshes.new('Plane.004')
me_plane_004.from_pydata([(-1.0, -1.0, 0.0), (1.0, -1.0, 0.0), (-1.0, 1.0, 0.0), (1.0, 1.0, 0.0)], [], [(0, 1, 3, 2)])
_uv = me_plane_004.uv_layers.new(name='UVMap')
_uv.uv.foreach_set('vector', [0.0, 0.0, 1.0, 0.0, 1.0, 1.0, 0.0, 1.0])
me_plane_004.materials.append(mat_material_001)
me_plane_004.update()
me_plane_005 = bpy.data.meshes.new('Plane.005')
me_plane_005.from_pydata([(-1.0, -1.0, 0.0), (1.0, -1.0, 0.0), (-1.0, 1.0, 0.0), (1.0, 1.0, 0.0)], [], [(0, 1, 3, 2)])
_uv = me_plane_005.uv_layers.new(name='UVMap')
_uv.uv.foreach_set('vector', [0.0, 0.0, 1.0, 0.0, 1.0, 1.0, 0.0, 1.0])
me_plane_005.materials.append(mat_material_001)
me_plane_005.update()
me_plane_006 = bpy.data.meshes.new('Plane.006')
me_plane_006.from_pydata([(-1.0, -1.0, 0.0), (1.0, -1.0, 0.0), (-1.0, 1.0, 0.0), (1.0, 1.0, 0.0)], [], [(0, 1, 3, 2)])
_uv = me_plane_006.uv_layers.new(name='UVMap')
_uv.uv.foreach_set('vector', [0.0, 0.0, 1.0, 0.0, 1.0, 1.0, 0.0, 1.0])
me_plane_006.materials.append(mat_material_001)
me_plane_006.update()
me_plane_007 = bpy.data.meshes.new('Plane.007')
me_plane_007.from_pydata([(-1.0, -1.0, 0.0), (1.0, -1.0, 0.0), (-1.0, 1.0, 0.0), (1.0, 1.0, 0.0)], [], [(0, 1, 3, 2)])
_uv = me_plane_007.uv_layers.new(name='UVMap')
_uv.uv.foreach_set('vector', [0.0, 0.0, 1.0, 0.0, 1.0, 1.0, 0.0, 1.0])
me_plane_007.materials.append(mat_material_001)
me_plane_007.update()
me_plane_009 = bpy.data.meshes.new('Plane.009')
me_plane_009.from_pydata([(-1.0, -1.0, 0.0), (1.0, -1.0, 0.0), (-1.0, 1.0, 0.0), (1.0, 1.0, 0.0)], [], [(0, 1, 3, 2)])
_uv = me_plane_009.uv_layers.new(name='UVMap')
_uv.uv.foreach_set('vector', [0.0, 0.0, 1.0, 0.0, 1.0, 1.0, 0.0, 1.0])
me_plane_009.materials.append(mat_material_001)
me_plane_009.update()
me_plane_010 = bpy.data.meshes.new('Plane.010')
me_plane_010.from_pydata([(-1.0, -1.0, 0.0), (1.0, -1.0, 0.0), (-1.0, 1.0, 0.0), (1.0, 1.0, 0.0)], [], [(0, 1, 3, 2)])
_uv = me_plane_010.uv_layers.new(name='UVMap')
_uv.uv.foreach_set('vector', [0.0, 0.0, 1.0, 0.0, 1.0, 1.0, 0.0, 1.0])
me_plane_010.materials.append(mat_material_001)
me_plane_010.update()
me_plane_011 = bpy.data.meshes.new('Plane.011')
me_plane_011.from_pydata([(-1.0, -1.0, 0.0), (1.0, -1.0, 0.0), (-1.0, 1.0, 0.0), (1.0, 1.0, 0.0)], [], [(0, 1, 3, 2)])
_uv = me_plane_011.uv_layers.new(name='UVMap')
_uv.uv.foreach_set('vector', [0.0, 0.0, 1.0, 0.0, 1.0, 1.0, 0.0, 1.0])
me_plane_011.materials.append(mat_material_001)
me_plane_011.update()
me_plane_012 = bpy.data.meshes.new('Plane.012')
me_plane_012.from_pydata([(-1.0, -1.0, 0.0), (1.0, -1.0, 0.0), (-1.0, 1.0, 0.0), (1.0, 1.0, 0.0)], [], [(0, 1, 3, 2)])
_uv = me_plane_012.uv_layers.new(name='UVMap')
_uv.uv.foreach_set('vector', [0.0, 0.0, 1.0, 0.0, 1.0, 1.0, 0.0, 1.0])
me_plane_012.materials.append(mat_material_001)
me_plane_012.update()
me_plane_013 = bpy.data.meshes.new('Plane.013')
me_plane_013.from_pydata([(-1.0, -1.0, 0.0), (1.0, -1.0, 0.0), (-1.0, 1.0, 0.0), (1.0, 1.0, 0.0)], [], [(0, 1, 3, 2)])
_uv = me_plane_013.uv_layers.new(name='UVMap')
_uv.uv.foreach_set('vector', [0.0, 0.0, 1.0, 0.0, 1.0, 1.0, 0.0, 1.0])
me_plane_013.materials.append(mat_material_001)
me_plane_013.update()
me_plane_014 = bpy.data.meshes.new('Plane.014')
me_plane_014.from_pydata([(-1.0, -1.0, 0.0), (1.0, -1.0, 0.0), (-1.0, 1.0, 0.0), (1.0, 1.0, 0.0)], [], [(0, 1, 3, 2)])
_uv = me_plane_014.uv_layers.new(name='UVMap')
_uv.uv.foreach_set('vector', [0.0, 0.0, 1.0, 0.0, 1.0, 1.0, 0.0, 1.0])
me_plane_014.materials.append(mat_material_001)
me_plane_014.update()
me_plane_015 = bpy.data.meshes.new('Plane.015')
me_plane_015.from_pydata([(-1.0, -1.0, 0.0), (1.0, -1.0, 0.0), (-1.0, 1.0, 0.0), (1.0, 1.0, 0.0)], [], [(0, 1, 3, 2)])
_uv = me_plane_015.uv_layers.new(name='UVMap')
_uv.uv.foreach_set('vector', [0.0, 0.0, 1.0, 0.0, 1.0, 1.0, 0.0, 1.0])
me_plane_015.materials.append(mat_material_001)
me_plane_015.update()
me_plane_016 = bpy.data.meshes.new('Plane.016')
me_plane_016.from_pydata([(-1.0, -1.0, 0.0), (1.0, -1.0, 0.0), (-1.0, 1.0, 0.0), (1.0, 1.0, 0.0)], [], [(0, 1, 3, 2)])
_uv = me_plane_016.uv_layers.new(name='UVMap')
_uv.uv.foreach_set('vector', [0.0, 0.0, 1.0, 0.0, 1.0, 1.0, 0.0, 1.0])
me_plane_016.materials.append(mat_material_001)
me_plane_016.update()
me_plane_017 = bpy.data.meshes.new('Plane.017')
me_plane_017.from_pydata([(-1.0, -1.0, 0.0), (1.0, -1.0, 0.0), (-1.0, 1.0, 0.0), (1.0, 1.0, 0.0)], [], [(0, 1, 3, 2)])
_uv = me_plane_017.uv_layers.new(name='UVMap')
_uv.uv.foreach_set('vector', [0.0, 0.0, 1.0, 0.0, 1.0, 1.0, 0.0, 1.0])
me_plane_017.materials.append(mat_material_001)
me_plane_017.update()
me_plane_018 = bpy.data.meshes.new('Plane.018')
me_plane_018.from_pydata([(-1.0, -1.0, 0.0), (1.0, -1.0, 0.0), (-1.0, 1.0, 0.0), (1.0, 1.0, 0.0)], [], [(0, 1, 3, 2)])
_uv = me_plane_018.uv_layers.new(name='UVMap')
_uv.uv.foreach_set('vector', [0.0, 0.0, 1.0, 0.0, 1.0, 1.0, 0.0, 1.0])
me_plane_018.materials.append(mat_material_001)
me_plane_018.update()
me_plane_019 = bpy.data.meshes.new('Plane.019')
me_plane_019.from_pydata([(-1.0, -1.0, 0.0), (1.0, -1.0, 0.0), (-1.0, 1.0, 0.0), (1.0, 1.0, 0.0)], [], [(0, 1, 3, 2)])
_uv = me_plane_019.uv_layers.new(name='UVMap')
_uv.uv.foreach_set('vector', [0.0, 0.0, 1.0, 0.0, 1.0, 1.0, 0.0, 1.0])
me_plane_019.materials.append(mat_material_001)
me_plane_019.update()
me_plane_020 = bpy.data.meshes.new('Plane.020')
me_plane_020.from_pydata([(-1.0, -1.0, 0.0), (1.0, -1.0, 0.0), (-1.0, 1.0, 0.0), (1.0, 1.0, 0.0)], [], [(0, 1, 3, 2)])
_uv = me_plane_020.uv_layers.new(name='UVMap')
_uv.uv.foreach_set('vector', [0.0, 0.0, 1.0, 0.0, 1.0, 1.0, 0.0, 1.0])
me_plane_020.materials.append(mat_material_001)
me_plane_020.update()
me_plane_021 = bpy.data.meshes.new('Plane.021')
me_plane_021.from_pydata([(-1.0, -1.0, 0.0), (1.0, -1.0, 0.0), (-1.0, 1.0, 0.0), (1.0, 1.0, 0.0)], [], [(0, 1, 3, 2)])
_uv = me_plane_021.uv_layers.new(name='UVMap')
_uv.uv.foreach_set('vector', [0.0, 0.0, 1.0, 0.0, 1.0, 1.0, 0.0, 1.0])
me_plane_021.materials.append(mat_material_001)
me_plane_021.update()
me_plane_022 = bpy.data.meshes.new('Plane.022')
me_plane_022.from_pydata([(-1.0, -1.0, 0.0), (1.0, -1.0, 0.0), (-1.0, 1.0, 0.0), (1.0, 1.0, 0.0)], [], [(0, 1, 3, 2)])
_uv = me_plane_022.uv_layers.new(name='UVMap')
_uv.uv.foreach_set('vector', [0.0, 0.0, 1.0, 0.0, 1.0, 1.0, 0.0, 1.0])
me_plane_022.materials.append(mat_material_001)
me_plane_022.update()
me_plane_023 = bpy.data.meshes.new('Plane.023')
me_plane_023.from_pydata([(-1.0, -1.0, 0.0), (1.0, -1.0, 0.0), (-1.0, 1.0, 0.0), (1.0, 1.0, 0.0)], [], [(0, 1, 3, 2)])
_uv = me_plane_023.uv_layers.new(name='UVMap')
_uv.uv.foreach_set('vector', [0.0, 0.0, 1.0, 0.0, 1.0, 1.0, 0.0, 1.0])
me_plane_023.materials.append(mat_material_001)
me_plane_023.update()
me_plane_024 = bpy.data.meshes.new('Plane.024')
me_plane_024.from_pydata([(-1.0, -1.0, 0.0), (1.0, -1.0, 0.0), (-1.0, 1.0, 0.0), (1.0, 1.0, 0.0)], [], [(0, 1, 3, 2)])
_uv = me_plane_024.uv_layers.new(name='UVMap')
_uv.uv.foreach_set('vector', [0.0, 0.0, 1.0, 0.0, 1.0, 1.0, 0.0, 1.0])
me_plane_024.materials.append(mat_material_001)
me_plane_024.update()
me_plane_025 = bpy.data.meshes.new('Plane.025')
me_plane_025.from_pydata([(-1.0, -1.0, 0.0), (1.0, -1.0, 0.0), (-1.0, 1.0, 0.0), (1.0, 1.0, 0.0)], [], [(0, 1, 3, 2)])
_uv = me_plane_025.uv_layers.new(name='UVMap')
_uv.uv.foreach_set('vector', [0.0, 0.0, 1.0, 0.0, 1.0, 1.0, 0.0, 1.0])
me_plane_025.materials.append(mat_material_001)
me_plane_025.update()
me_plane_026 = bpy.data.meshes.new('Plane.026')
me_plane_026.from_pydata([(-1.0, -1.0, 0.0), (1.0, -1.0, 0.0), (-1.0, 1.0, 0.0), (1.0, 1.0, 0.0)], [], [(0, 1, 3, 2)])
_uv = me_plane_026.uv_layers.new(name='UVMap')
_uv.uv.foreach_set('vector', [0.0, 0.0, 1.0, 0.0, 1.0, 1.0, 0.0, 1.0])
me_plane_026.materials.append(mat_material_001)
me_plane_026.update()
me_plane_027 = bpy.data.meshes.new('Plane.027')
me_plane_027.from_pydata([(-1.0, -1.0, 0.0), (1.0, -1.0, 0.0), (-1.0, 1.0, 0.0), (1.0, 1.0, 0.0)], [], [(0, 1, 3, 2)])
_uv = me_plane_027.uv_layers.new(name='UVMap')
_uv.uv.foreach_set('vector', [2.98e-08, 1.0, 0.0, 2.98e-08, 1.0, 0.0, 1.0, 1.0])
me_plane_027.materials.append(mat_woodplank)
me_plane_027.update()
me_plane_028 = bpy.data.meshes.new('Plane.028')
me_plane_028.from_pydata([(-1.0, -1.0, 0.0), (1.0, -1.0, 0.0), (-1.0, 1.0, 0.0), (1.0, 1.0, 0.0)], [], [(0, 1, 3, 2)])
_uv = me_plane_028.uv_layers.new(name='UVMap')
_uv.uv.foreach_set('vector', [2.98e-08, 1.0, 0.0, 2.98e-08, 1.0, 0.0, 1.0, 1.0])
me_plane_028.materials.append(mat_woodplank)
me_plane_028.update()
me_plane_029 = bpy.data.meshes.new('Plane.029')
me_plane_029.from_pydata([(-1.0, -1.0, 0.0), (1.0, -1.0, 0.0), (-1.0, 1.0, 0.0), (1.0, 1.0, 0.0)], [], [(0, 1, 3, 2)])
_uv = me_plane_029.uv_layers.new(name='UVMap')
_uv.uv.foreach_set('vector', [2.98e-08, 1.0, 0.0, 2.98e-08, 1.0, 0.0, 1.0, 1.0])
me_plane_029.materials.append(mat_woodplank)
me_plane_029.update()
me_plane_030 = bpy.data.meshes.new('Plane.030')
me_plane_030.from_pydata([(-1.0, -1.0, 0.0), (1.0, -1.0, 0.0), (-1.0, 1.0, 0.0), (1.0, 1.0, 0.0)], [], [(0, 1, 3, 2)])
_uv = me_plane_030.uv_layers.new(name='UVMap')
_uv.uv.foreach_set('vector', [2.98e-08, 1.0, 0.0, 2.98e-08, 1.0, 0.0, 1.0, 1.0])
me_plane_030.materials.append(mat_woodplank)
me_plane_030.update()
me_plane_031 = bpy.data.meshes.new('Plane.031')
me_plane_031.from_pydata([(-1.0, -1.0, 0.0), (1.0, -1.0, 0.0), (-1.0, 1.0, 0.0), (1.0, 1.0, 0.0)], [], [(0, 1, 3, 2)])
_uv = me_plane_031.uv_layers.new(name='UVMap')
_uv.uv.foreach_set('vector', [2.98e-08, 1.0, 0.0, 2.98e-08, 1.0, 0.0, 1.0, 1.0])
me_plane_031.materials.append(mat_woodplank)
me_plane_031.update()
me_plane_032 = bpy.data.meshes.new('Plane.032')
me_plane_032.from_pydata([(-1.0, -1.0, 0.0), (1.0, -1.0, 0.0), (-1.0, 1.0, 0.0), (1.0, 1.0, 0.0)], [], [(0, 1, 3, 2)])
_uv = me_plane_032.uv_layers.new(name='UVMap')
_uv.uv.foreach_set('vector', [2.98e-08, 1.0, 0.0, 2.98e-08, 1.0, 0.0, 1.0, 1.0])
me_plane_032.materials.append(mat_woodplank)
me_plane_032.update()
me_plane_033 = bpy.data.meshes.new('Plane.033')
me_plane_033.from_pydata([(-1.0, -1.0, 0.0), (1.0, -1.0, 0.0), (-1.0, 1.0, 0.0), (1.0, 1.0, 0.0)], [], [(0, 1, 3, 2)])
_uv = me_plane_033.uv_layers.new(name='UVMap')
_uv.uv.foreach_set('vector', [2.98e-08, 1.0, 0.0, 2.98e-08, 1.0, 0.0, 1.0, 1.0])
me_plane_033.materials.append(mat_woodplank)
me_plane_033.update()
me_plane_034 = bpy.data.meshes.new('Plane.034')
me_plane_034.from_pydata([(-1.0, -1.0, 0.0), (1.0, -1.0, 0.0), (-1.0, 1.0, 0.0), (1.0, 1.0, 0.0)], [], [(0, 1, 3, 2)])
_uv = me_plane_034.uv_layers.new(name='UVMap')
_uv.uv.foreach_set('vector', [2.98e-08, 1.0, 0.0, 2.98e-08, 1.0, 0.0, 1.0, 1.0])
me_plane_034.materials.append(mat_woodplank)
me_plane_034.update()
me_plane_035 = bpy.data.meshes.new('Plane.035')
me_plane_035.from_pydata([(-1.0, -1.0, 0.0), (1.0, -1.0, 0.0), (-1.0, 1.0, 0.0), (1.0, 1.0, 0.0)], [], [(0, 1, 3, 2)])
_uv = me_plane_035.uv_layers.new(name='UVMap')
_uv.uv.foreach_set('vector', [2.98e-08, 1.0, 0.0, 2.98e-08, 1.0, 0.0, 1.0, 1.0])
me_plane_035.materials.append(mat_woodplank)
me_plane_035.update()
me_plane_036 = bpy.data.meshes.new('Plane.036')
me_plane_036.from_pydata([(-1.0, -1.0, 0.0), (1.0, -1.0, 0.0), (-1.0, 1.0, 0.0), (1.0, 1.0, 0.0)], [], [(0, 1, 3, 2)])
_uv = me_plane_036.uv_layers.new(name='UVMap')
_uv.uv.foreach_set('vector', [2.98e-08, 1.0, 0.0, 2.98e-08, 1.0, 0.0, 1.0, 1.0])
me_plane_036.materials.append(mat_woodplank)
me_plane_036.update()
me_plane_037 = bpy.data.meshes.new('Plane.037')
me_plane_037.from_pydata([(-1.0, -1.0, 0.0), (1.0, -1.0, 0.0), (-1.0, 1.0, 0.0), (1.0, 1.0, 0.0)], [], [(0, 1, 3, 2)])
_uv = me_plane_037.uv_layers.new(name='UVMap')
_uv.uv.foreach_set('vector', [2.98e-08, 1.0, 0.0, 2.98e-08, 1.0, 0.0, 1.0, 1.0])
me_plane_037.materials.append(mat_woodplank)
me_plane_037.update()
me_plane_038 = bpy.data.meshes.new('Plane.038')
me_plane_038.from_pydata([(-1.0, -1.0, 0.0), (1.0, -1.0, 0.0), (-1.0, 1.0, 0.0), (1.0, 1.0, 0.0)], [], [(0, 1, 3, 2)])
_uv = me_plane_038.uv_layers.new(name='UVMap')
_uv.uv.foreach_set('vector', [2.98e-08, 1.0, 0.0, 2.98e-08, 1.0, 0.0, 1.0, 1.0])
me_plane_038.materials.append(mat_woodplank)
me_plane_038.update()
me_plane_039 = bpy.data.meshes.new('Plane.039')
me_plane_039.from_pydata([(-1.0, -1.0, 0.0), (1.0, -1.0, 0.0), (-1.0, 1.0, 0.0), (1.0, 1.0, 0.0)], [], [(0, 1, 3, 2)])
_uv = me_plane_039.uv_layers.new(name='UVMap')
_uv.uv.foreach_set('vector', [2.98e-08, 1.0, 0.0, 2.98e-08, 1.0, 0.0, 1.0, 1.0])
me_plane_039.materials.append(mat_woodplank)
me_plane_039.update()
me_plane_040 = bpy.data.meshes.new('Plane.040')
me_plane_040.from_pydata([(-1.0, -1.0, 0.0), (1.0, -1.0, 0.0), (-1.0, 1.0, 0.0), (1.0, 1.0, 0.0)], [], [(0, 1, 3, 2)])
_uv = me_plane_040.uv_layers.new(name='UVMap')
_uv.uv.foreach_set('vector', [2.98e-08, 1.0, 0.0, 2.98e-08, 1.0, 0.0, 1.0, 1.0])
me_plane_040.materials.append(mat_woodplank)
me_plane_040.update()
me_plane_041 = bpy.data.meshes.new('Plane.041')
me_plane_041.from_pydata([(-1.0, -1.0, 0.0), (1.0, -1.0, 0.0), (-1.0, 1.0, 0.0), (1.0, 1.0, 0.0)], [], [(0, 1, 3, 2)])
_uv = me_plane_041.uv_layers.new(name='UVMap')
_uv.uv.foreach_set('vector', [2.98e-08, 1.0, 0.0, 2.98e-08, 1.0, 0.0, 1.0, 1.0])
me_plane_041.materials.append(mat_woodplank)
me_plane_041.update()
me_plane_042 = bpy.data.meshes.new('Plane.042')
me_plane_042.from_pydata([(-1.0, -1.0, 0.0), (1.0, -1.0, 0.0), (-1.0, 1.0, 0.0), (1.0, 1.0, 0.0)], [], [(0, 1, 3, 2)])
_uv = me_plane_042.uv_layers.new(name='UVMap')
_uv.uv.foreach_set('vector', [2.98e-08, 1.0, 0.0, 2.98e-08, 1.0, 0.0, 1.0, 1.0])
me_plane_042.materials.append(mat_woodplank)
me_plane_042.update()
me_plane_043 = bpy.data.meshes.new('Plane.043')
me_plane_043.from_pydata([(-1.0, -1.0, 0.0), (1.0, -1.0, 0.0), (-1.0, 1.0, 0.0), (1.0, 1.0, 0.0)], [], [(0, 1, 3, 2)])
_uv = me_plane_043.uv_layers.new(name='UVMap')
_uv.uv.foreach_set('vector', [2.98e-08, 1.0, 0.0, 2.98e-08, 1.0, 0.0, 1.0, 1.0])
me_plane_043.materials.append(mat_woodplank)
me_plane_043.update()
me_plane_044 = bpy.data.meshes.new('Plane.044')
me_plane_044.from_pydata([(-1.0, -1.0, 0.0), (1.0, -1.0, 0.0), (-1.0, 1.0, 0.0), (1.0, 1.0, 0.0)], [], [(0, 1, 3, 2)])
_uv = me_plane_044.uv_layers.new(name='UVMap')
_uv.uv.foreach_set('vector', [2.98e-08, 1.0, 0.0, 2.98e-08, 1.0, 0.0, 1.0, 1.0])
me_plane_044.materials.append(mat_woodplank)
me_plane_044.update()
me_plane_045 = bpy.data.meshes.new('Plane.045')
me_plane_045.from_pydata([(-1.0, -1.0, 0.0), (1.0, -1.0, 0.0), (-1.0, 1.0, 0.0), (1.0, 1.0, 0.0)], [], [(0, 1, 3, 2)])
_uv = me_plane_045.uv_layers.new(name='UVMap')
_uv.uv.foreach_set('vector', [2.98e-08, 1.0, 0.0, 2.98e-08, 1.0, 0.0, 1.0, 1.0])
me_plane_045.materials.append(mat_woodplank)
me_plane_045.update()
me_plane_046 = bpy.data.meshes.new('Plane.046')
me_plane_046.from_pydata([(-1.0, -1.0, 0.0), (1.0, -1.0, 0.0), (-1.0, 1.0, 0.0), (1.0, 1.0, 0.0)], [], [(0, 1, 3, 2)])
_uv = me_plane_046.uv_layers.new(name='UVMap')
_uv.uv.foreach_set('vector', [2.98e-08, 1.0, 0.0, 2.98e-08, 1.0, 0.0, 1.0, 1.0])
me_plane_046.materials.append(mat_woodplank)
me_plane_046.update()
me_plane_047 = bpy.data.meshes.new('Plane.047')
me_plane_047.from_pydata([(-1.0, -1.0, 0.0), (1.0, -1.0, 0.0), (-1.0, 1.0, 0.0), (1.0, 1.0, 0.0)], [], [(0, 1, 3, 2)])
_uv = me_plane_047.uv_layers.new(name='UVMap')
_uv.uv.foreach_set('vector', [2.98e-08, 1.0, 0.0, 2.98e-08, 1.0, 0.0, 1.0, 1.0])
me_plane_047.materials.append(mat_woodplank)
me_plane_047.update()
me_plane_048 = bpy.data.meshes.new('Plane.048')
me_plane_048.from_pydata([(-1.0, -1.0, 0.0), (1.0, -1.0, 0.0), (-1.0, 1.0, 0.0), (1.0, 1.0, 0.0)], [], [(0, 1, 3, 2)])
_uv = me_plane_048.uv_layers.new(name='UVMap')
_uv.uv.foreach_set('vector', [2.98e-08, 1.0, 0.0, 2.98e-08, 1.0, 0.0, 1.0, 1.0])
me_plane_048.materials.append(mat_woodplank)
me_plane_048.update()
me_plane_049 = bpy.data.meshes.new('Plane.049')
me_plane_049.from_pydata([(-1.0, -1.0, 0.0), (1.0, -1.0, 0.0), (-1.0, 1.0, 0.0), (1.0, 1.0, 0.0)], [], [(0, 1, 3, 2)])
_uv = me_plane_049.uv_layers.new(name='UVMap')
_uv.uv.foreach_set('vector', [2.98e-08, 1.0, 0.0, 2.98e-08, 1.0, 0.0, 1.0, 1.0])
me_plane_049.materials.append(mat_woodplank)
me_plane_049.update()
me_plane_050 = bpy.data.meshes.new('Plane.050')
me_plane_050.from_pydata([(-1.0, -1.0, 0.0), (1.0, -1.0, 0.0), (-1.0, 1.0, 0.0), (1.0, 1.0, 0.0)], [], [(0, 1, 3, 2)])
_uv = me_plane_050.uv_layers.new(name='UVMap')
_uv.uv.foreach_set('vector', [2.98e-08, 1.0, 0.0, 2.98e-08, 1.0, 0.0, 1.0, 1.0])
me_plane_050.materials.append(mat_woodplank)
me_plane_050.update()
me_plane_051 = bpy.data.meshes.new('Plane.051')
me_plane_051.from_pydata([(-1.0, -1.0, 0.0), (1.0, -1.0, 0.0), (-1.0, 1.0, 0.0), (1.0, 1.0, 0.0)], [], [(0, 1, 3, 2)])
me_plane_051.polygons.foreach_set('material_index', [1])
_uv = me_plane_051.uv_layers.new(name='UVMap')
_uv.uv.foreach_set('vector', [0.0, 0.0, 1.0, 0.0, 1.0, 1.0, 0.0, 1.0])
me_plane_051.materials.append(mat_ceiling)
me_plane_051.materials.append(None)
me_plane_051.update()
me_plane_052 = bpy.data.meshes.new('Plane.052')
me_plane_052.from_pydata([(-1.0, -1.0, 0.0), (1.0, -1.0, 0.0), (-1.0, 1.0, 0.0), (1.0, 1.0, 0.0)], [], [(0, 1, 3, 2)])
me_plane_052.polygons.foreach_set('material_index', [1])
_uv = me_plane_052.uv_layers.new(name='UVMap')
_uv.uv.foreach_set('vector', [0.0, 0.0, 1.0, 0.0, 1.0, 1.0, 0.0, 1.0])
me_plane_052.materials.append(mat_ceiling)
me_plane_052.materials.append(None)
me_plane_052.update()
me_plane_053 = bpy.data.meshes.new('Plane.053')
me_plane_053.from_pydata([(-1.0, -1.0, 0.0), (1.0, -1.0, 0.0), (-1.0, 1.0, 0.0), (1.0, 1.0, 0.0)], [], [(0, 1, 3, 2)])
me_plane_053.polygons.foreach_set('material_index', [1])
_uv = me_plane_053.uv_layers.new(name='UVMap')
_uv.uv.foreach_set('vector', [0.0, 0.0, 1.0, 0.0, 1.0, 1.0, 0.0, 1.0])
me_plane_053.materials.append(mat_ceiling)
me_plane_053.materials.append(None)
me_plane_053.update()
me_plane_054 = bpy.data.meshes.new('Plane.054')
me_plane_054.from_pydata([(-1.0, -1.0, 0.0), (1.0, -1.0, 0.0), (-1.0, 1.0, 0.0), (1.0, 1.0, 0.0)], [], [(0, 1, 3, 2)])
me_plane_054.polygons.foreach_set('material_index', [1])
_uv = me_plane_054.uv_layers.new(name='UVMap')
_uv.uv.foreach_set('vector', [0.0, 0.0, 1.0, 0.0, 1.0, 1.0, 0.0, 1.0])
me_plane_054.materials.append(mat_ceiling)
me_plane_054.materials.append(None)
me_plane_054.update()
me_plane_055 = bpy.data.meshes.new('Plane.055')
me_plane_055.from_pydata([(-1.0, -1.0, 0.0), (1.0, -1.0, 0.0), (-1.0, 1.0, 0.0), (1.0, 1.0, 0.0)], [], [(0, 1, 3, 2)])
me_plane_055.polygons.foreach_set('material_index', [1])
_uv = me_plane_055.uv_layers.new(name='UVMap')
_uv.uv.foreach_set('vector', [0.0, 0.0, 1.0, 0.0, 1.0, 1.0, 0.0, 1.0])
me_plane_055.materials.append(mat_ceiling)
me_plane_055.materials.append(None)
me_plane_055.update()
me_plane_056 = bpy.data.meshes.new('Plane.056')
me_plane_056.from_pydata([(-1.0, -1.0, 0.0), (1.0, -1.0, 0.0), (-1.0, 1.0, 0.0), (1.0, 1.0, 0.0)], [], [(0, 1, 3, 2)])
me_plane_056.polygons.foreach_set('material_index', [1])
_uv = me_plane_056.uv_layers.new(name='UVMap')
_uv.uv.foreach_set('vector', [0.0, 0.0, 1.0, 0.0, 1.0, 1.0, 0.0, 1.0])
me_plane_056.materials.append(mat_ceiling)
me_plane_056.materials.append(None)
me_plane_056.update()
me_plane_057 = bpy.data.meshes.new('Plane.057')
me_plane_057.from_pydata([(-1.0, -1.0, 0.0), (1.0, -1.0, 0.0), (-1.0, 1.0, 0.0), (1.0, 1.0, 0.0)], [], [(0, 1, 3, 2)])
me_plane_057.polygons.foreach_set('material_index', [1])
_uv = me_plane_057.uv_layers.new(name='UVMap')
_uv.uv.foreach_set('vector', [0.0, 0.0, 1.0, 0.0, 1.0, 1.0, 0.0, 1.0])
me_plane_057.materials.append(mat_ceiling)
me_plane_057.materials.append(None)
me_plane_057.update()
me_plane_058 = bpy.data.meshes.new('Plane.058')
me_plane_058.from_pydata([(-1.0, -1.0, 0.0), (1.0, -1.0, 0.0), (-1.0, 1.0, 0.0), (1.0, 1.0, 0.0)], [], [(0, 1, 3, 2)])
me_plane_058.polygons.foreach_set('material_index', [1])
_uv = me_plane_058.uv_layers.new(name='UVMap')
_uv.uv.foreach_set('vector', [0.0, 0.0, 1.0, 0.0, 1.0, 1.0, 0.0, 1.0])
me_plane_058.materials.append(mat_ceiling)
me_plane_058.materials.append(None)
me_plane_058.update()
me_plane_059 = bpy.data.meshes.new('Plane.059')
me_plane_059.from_pydata([(-1.0, -1.0, 0.0), (1.0, -1.0, 0.0), (-1.0, 1.0, 0.0), (1.0, 1.0, 0.0)], [], [(0, 1, 3, 2)])
me_plane_059.polygons.foreach_set('material_index', [1])
_uv = me_plane_059.uv_layers.new(name='UVMap')
_uv.uv.foreach_set('vector', [0.0, 0.0, 1.0, 0.0, 1.0, 1.0, 0.0, 1.0])
me_plane_059.materials.append(mat_ceiling)
me_plane_059.materials.append(None)
me_plane_059.update()
me_plane_060 = bpy.data.meshes.new('Plane.060')
me_plane_060.from_pydata([(-1.0, -1.0, 0.0), (1.0, -1.0, 0.0), (-1.0, 1.0, 0.0), (1.0, 1.0, 0.0)], [], [(0, 1, 3, 2)])
me_plane_060.polygons.foreach_set('material_index', [1])
_uv = me_plane_060.uv_layers.new(name='UVMap')
_uv.uv.foreach_set('vector', [0.0, 0.0, 1.0, 0.0, 1.0, 1.0, 0.0, 1.0])
me_plane_060.materials.append(mat_ceiling)
me_plane_060.materials.append(None)
me_plane_060.update()
me_plane_061 = bpy.data.meshes.new('Plane.061')
me_plane_061.from_pydata([(-1.0, -1.0, 0.0), (1.0, -1.0, 0.0), (-1.0, 1.0, 0.0), (1.0, 1.0, 0.0)], [], [(0, 1, 3, 2)])
me_plane_061.polygons.foreach_set('material_index', [1])
_uv = me_plane_061.uv_layers.new(name='UVMap')
_uv.uv.foreach_set('vector', [0.0, 0.0, 1.0, 0.0, 1.0, 1.0, 0.0, 1.0])
me_plane_061.materials.append(mat_ceiling)
me_plane_061.materials.append(None)
me_plane_061.update()
me_plane_062 = bpy.data.meshes.new('Plane.062')
me_plane_062.from_pydata([(-1.0, -1.0, 0.0), (1.0, -1.0, 0.0), (-1.0, 1.0, 0.0), (1.0, 1.0, 0.0)], [], [(0, 1, 3, 2)])
me_plane_062.polygons.foreach_set('material_index', [1])
_uv = me_plane_062.uv_layers.new(name='UVMap')
_uv.uv.foreach_set('vector', [0.0, 0.0, 1.0, 0.0, 1.0, 1.0, 0.0, 1.0])
me_plane_062.materials.append(mat_ceiling)
me_plane_062.materials.append(None)
me_plane_062.update()
me_plane_063 = bpy.data.meshes.new('Plane.063')
me_plane_063.from_pydata([(-1.0, -1.0, 0.0), (1.0, -1.0, 0.0), (-1.0, 1.0, 0.0), (1.0, 1.0, 0.0)], [], [(0, 1, 3, 2)])
me_plane_063.polygons.foreach_set('material_index', [1])
_uv = me_plane_063.uv_layers.new(name='UVMap')
_uv.uv.foreach_set('vector', [0.0, 0.0, 1.0, 0.0, 1.0, 1.0, 0.0, 1.0])
me_plane_063.materials.append(mat_ceiling)
me_plane_063.materials.append(None)
me_plane_063.update()
me_plane_064 = bpy.data.meshes.new('Plane.064')
me_plane_064.from_pydata([(-1.0, -1.0, 0.0), (1.0, -1.0, 0.0), (-1.0, 1.0, 0.0), (1.0, 1.0, 0.0)], [], [(0, 1, 3, 2)])
me_plane_064.polygons.foreach_set('material_index', [1])
_uv = me_plane_064.uv_layers.new(name='UVMap')
_uv.uv.foreach_set('vector', [0.0, 0.0, 1.0, 0.0, 1.0, 1.0, 0.0, 1.0])
me_plane_064.materials.append(mat_ceiling)
me_plane_064.materials.append(None)
me_plane_064.update()
me_plane_065 = bpy.data.meshes.new('Plane.065')
me_plane_065.from_pydata([(-1.0, -1.0, 0.0), (1.0, -1.0, 0.0), (-1.0, 1.0, 0.0), (1.0, 1.0, 0.0)], [], [(0, 1, 3, 2)])
me_plane_065.polygons.foreach_set('material_index', [1])
_uv = me_plane_065.uv_layers.new(name='UVMap')
_uv.uv.foreach_set('vector', [0.0, 0.0, 1.0, 0.0, 1.0, 1.0, 0.0, 1.0])
me_plane_065.materials.append(mat_ceiling)
me_plane_065.materials.append(None)
me_plane_065.update()
me_plane_066 = bpy.data.meshes.new('Plane.066')
me_plane_066.from_pydata([(-1.0, -1.0, 0.0), (1.0, -1.0, 0.0), (-1.0, 1.0, 0.0), (1.0, 1.0, 0.0)], [], [(0, 1, 3, 2)])
me_plane_066.polygons.foreach_set('material_index', [1])
_uv = me_plane_066.uv_layers.new(name='UVMap')
_uv.uv.foreach_set('vector', [0.0, 0.0, 1.0, 0.0, 1.0, 1.0, 0.0, 1.0])
me_plane_066.materials.append(mat_ceiling)
me_plane_066.materials.append(None)
me_plane_066.update()
me_plane_067 = bpy.data.meshes.new('Plane.067')
me_plane_067.from_pydata([(-1.0, -1.0, 0.0), (1.0, -1.0, 0.0), (-1.0, 1.0, 0.0), (1.0, 1.0, 0.0)], [], [(0, 1, 3, 2)])
me_plane_067.polygons.foreach_set('material_index', [1])
_uv = me_plane_067.uv_layers.new(name='UVMap')
_uv.uv.foreach_set('vector', [0.0, 0.0, 1.0, 0.0, 1.0, 1.0, 0.0, 1.0])
me_plane_067.materials.append(mat_ceiling)
me_plane_067.materials.append(None)
me_plane_067.update()
me_plane_068 = bpy.data.meshes.new('Plane.068')
me_plane_068.from_pydata([(-1.0, -1.0, 0.0), (1.0, -1.0, 0.0), (-1.0, 1.0, 0.0), (1.0, 1.0, 0.0)], [], [(0, 1, 3, 2)])
me_plane_068.polygons.foreach_set('material_index', [1])
_uv = me_plane_068.uv_layers.new(name='UVMap')
_uv.uv.foreach_set('vector', [0.0, 0.0, 1.0, 0.0, 1.0, 1.0, 0.0, 1.0])
me_plane_068.materials.append(mat_ceiling)
me_plane_068.materials.append(None)
me_plane_068.update()
me_plane_069 = bpy.data.meshes.new('Plane.069')
me_plane_069.from_pydata([(-1.0, -1.0, 0.0), (1.0, -1.0, 0.0), (-1.0, 1.0, 0.0), (1.0, 1.0, 0.0)], [], [(0, 1, 3, 2)])
me_plane_069.polygons.foreach_set('material_index', [1])
_uv = me_plane_069.uv_layers.new(name='UVMap')
_uv.uv.foreach_set('vector', [0.0, 0.0, 1.0, 0.0, 1.0, 1.0, 0.0, 1.0])
me_plane_069.materials.append(mat_ceiling)
me_plane_069.materials.append(None)
me_plane_069.update()
me_plane_070 = bpy.data.meshes.new('Plane.070')
me_plane_070.from_pydata([(-1.0, -1.0, 0.0), (1.0, -1.0, 0.0), (-1.0, 1.0, 0.0), (1.0, 1.0, 0.0)], [], [(0, 1, 3, 2)])
me_plane_070.polygons.foreach_set('material_index', [1])
_uv = me_plane_070.uv_layers.new(name='UVMap')
_uv.uv.foreach_set('vector', [0.0, 0.0, 1.0, 0.0, 1.0, 1.0, 0.0, 1.0])
me_plane_070.materials.append(mat_ceiling)
me_plane_070.materials.append(None)
me_plane_070.update()
me_plane_071 = bpy.data.meshes.new('Plane.071')
me_plane_071.from_pydata([(-1.0, -1.0, 0.0), (1.0, -1.0, 0.0), (-1.0, 1.0, 0.0), (1.0, 1.0, 0.0)], [], [(0, 1, 3, 2)])
me_plane_071.polygons.foreach_set('material_index', [1])
_uv = me_plane_071.uv_layers.new(name='UVMap')
_uv.uv.foreach_set('vector', [0.0, 0.0, 1.0, 0.0, 1.0, 1.0, 0.0, 1.0])
me_plane_071.materials.append(mat_ceiling)
me_plane_071.materials.append(None)
me_plane_071.update()
me_plane_072 = bpy.data.meshes.new('Plane.072')
me_plane_072.from_pydata([(-1.0, -1.0, 0.0), (1.0, -1.0, 0.0), (-1.0, 1.0, 0.0), (1.0, 1.0, 0.0)], [], [(0, 1, 3, 2)])
me_plane_072.polygons.foreach_set('material_index', [1])
_uv = me_plane_072.uv_layers.new(name='UVMap')
_uv.uv.foreach_set('vector', [0.0, 0.0, 1.0, 0.0, 1.0, 1.0, 0.0, 1.0])
me_plane_072.materials.append(mat_ceiling)
me_plane_072.materials.append(None)
me_plane_072.update()
me_plane_073 = bpy.data.meshes.new('Plane.073')
me_plane_073.from_pydata([(-1.0, -1.0, 0.0), (1.0, -1.0, 0.0), (-1.0, 1.0, 0.0), (1.0, 1.0, 0.0)], [], [(0, 1, 3, 2)])
me_plane_073.polygons.foreach_set('material_index', [1])
_uv = me_plane_073.uv_layers.new(name='UVMap')
_uv.uv.foreach_set('vector', [0.0, 0.0, 1.0, 0.0, 1.0, 1.0, 0.0, 1.0])
me_plane_073.materials.append(mat_ceiling)
me_plane_073.materials.append(None)
me_plane_073.update()
me_plane_074 = bpy.data.meshes.new('Plane.074')
me_plane_074.from_pydata([(-1.0, -1.0, 0.0), (1.0, -1.0, 0.0), (-1.0, 1.0, 0.0), (1.0, 1.0, 0.0)], [], [(0, 1, 3, 2)])
me_plane_074.polygons.foreach_set('material_index', [1])
_uv = me_plane_074.uv_layers.new(name='UVMap')
_uv.uv.foreach_set('vector', [0.0, 0.0, 1.0, 0.0, 1.0, 1.0, 0.0, 1.0])
me_plane_074.materials.append(mat_ceiling)
me_plane_074.materials.append(None)
me_plane_074.update()
me_plane_075 = bpy.data.meshes.new('Plane.075')
me_plane_075.from_pydata([(-1.0, -1.0, 0.0), (1.0, -1.0, 0.0), (-1.0, 1.0, 0.0), (1.0, 1.0, 0.0)], [], [(0, 1, 3, 2)])
me_plane_075.polygons.foreach_set('material_index', [1])
_uv = me_plane_075.uv_layers.new(name='UVMap')
_uv.uv.foreach_set('vector', [0.0, 0.0, 1.0, 0.0, 1.0, 1.0, 0.0, 1.0])
me_plane_075.materials.append(mat_ceiling)
me_plane_075.materials.append(None)
me_plane_075.update()
me_plane_076 = bpy.data.meshes.new('Plane.076')
me_plane_076.from_pydata([(-1.0, -1.0, 0.0), (1.0, -1.0, 0.0), (-1.0, 1.0, 0.0), (1.0, 1.0, 0.0)], [], [(0, 1, 3, 2)])
me_plane_076.polygons.foreach_set('material_index', [1])
_uv = me_plane_076.uv_layers.new(name='UVMap')
_uv.uv.foreach_set('vector', [0.0, 0.0, 1.0, 0.0, 1.0, 1.0, 0.0, 1.0])
me_plane_076.materials.append(mat_ceiling)
me_plane_076.materials.append(None)
me_plane_076.update()
me_plane_077 = bpy.data.meshes.new('Plane.077')
me_plane_077.from_pydata([(-1.0, -1.0, 0.0), (1.0, -1.0, 0.0), (-1.0, 1.0, 0.0), (1.0, 1.0, 0.0)], [], [(0, 1, 3, 2)])
me_plane_077.polygons.foreach_set('material_index', [1])
_uv = me_plane_077.uv_layers.new(name='UVMap')
_uv.uv.foreach_set('vector', [0.0, 0.0, 1.0, 0.0, 1.0, 1.0, 0.0, 1.0])
me_plane_077.materials.append(mat_ceiling)
me_plane_077.materials.append(None)
me_plane_077.update()
me_plane_078 = bpy.data.meshes.new('Plane.078')
me_plane_078.from_pydata([(-1.0, -1.0, 0.0), (1.0, -1.0, 0.0), (-1.0, 1.0, 0.0), (1.0, 1.0, 0.0)], [], [(0, 1, 3, 2)])
me_plane_078.polygons.foreach_set('material_index', [1])
_uv = me_plane_078.uv_layers.new(name='UVMap')
_uv.uv.foreach_set('vector', [0.0, 0.0, 1.0, 0.0, 1.0, 1.0, 0.0, 1.0])
me_plane_078.materials.append(mat_ceiling)
me_plane_078.materials.append(None)
me_plane_078.update()
me_plane_079 = bpy.data.meshes.new('Plane.079')
me_plane_079.from_pydata([(-1.0, -1.0, 0.0), (1.0, -1.0, 0.0), (-1.0, 1.0, 0.0), (1.0, 1.0, 0.0)], [], [(0, 1, 3, 2)])
me_plane_079.polygons.foreach_set('material_index', [1])
_uv = me_plane_079.uv_layers.new(name='UVMap')
_uv.uv.foreach_set('vector', [0.0, 0.0, 1.0, 0.0, 1.0, 1.0, 0.0, 1.0])
me_plane_079.materials.append(mat_ceiling)
me_plane_079.materials.append(None)
me_plane_079.update()
me_plane_080 = bpy.data.meshes.new('Plane.080')
me_plane_080.from_pydata([(-1.0, -1.0, 0.0), (1.0, -1.0, 0.0), (-1.0, 1.0, 0.0), (1.0, 1.0, 0.0)], [], [(0, 1, 3, 2)])
me_plane_080.polygons.foreach_set('material_index', [1])
_uv = me_plane_080.uv_layers.new(name='UVMap')
_uv.uv.foreach_set('vector', [0.0, 0.0, 1.0, 0.0, 1.0, 1.0, 0.0, 1.0])
me_plane_080.materials.append(mat_ceiling)
me_plane_080.materials.append(None)
me_plane_080.update()
me_plane_081 = bpy.data.meshes.new('Plane.081')
me_plane_081.from_pydata([(-1.0, -1.0, 0.0), (1.0, -1.0, 0.0), (-1.0, 1.0, 0.0), (1.0, 1.0, 0.0)], [], [(0, 1, 3, 2)])
me_plane_081.polygons.foreach_set('material_index', [1])
_uv = me_plane_081.uv_layers.new(name='UVMap')
_uv.uv.foreach_set('vector', [0.0, 0.0, 1.0, 0.0, 1.0, 1.0, 0.0, 1.0])
me_plane_081.materials.append(mat_ceiling)
me_plane_081.materials.append(None)
me_plane_081.update()
me_plane_082 = bpy.data.meshes.new('Plane.082')
me_plane_082.from_pydata([(-1.0, -1.0, 0.0), (1.0, -1.0, 0.0), (-1.0, 1.0, 0.0), (1.0, 1.0, 0.0)], [], [(0, 1, 3, 2)])
me_plane_082.polygons.foreach_set('material_index', [1])
_uv = me_plane_082.uv_layers.new(name='UVMap')
_uv.uv.foreach_set('vector', [0.0, 0.0, 1.0, 0.0, 1.0, 1.0, 0.0, 1.0])
me_plane_082.materials.append(mat_ceiling)
me_plane_082.materials.append(None)
me_plane_082.update()
me_plane_083 = bpy.data.meshes.new('Plane.083')
me_plane_083.from_pydata([(-1.0, -1.0, 0.0), (1.0, -1.0, 0.0), (-1.0, 1.0, 0.0), (1.0, 1.0, 0.0)], [], [(0, 1, 3, 2)])
me_plane_083.polygons.foreach_set('material_index', [1])
_uv = me_plane_083.uv_layers.new(name='UVMap')
_uv.uv.foreach_set('vector', [0.0, 0.0, 1.0, 0.0, 1.0, 1.0, 0.0, 1.0])
me_plane_083.materials.append(mat_ceiling)
me_plane_083.materials.append(None)
me_plane_083.update()
me_plane_084 = bpy.data.meshes.new('Plane.084')
me_plane_084.from_pydata([(-1.0, -1.0, 0.0), (1.0, -1.0, 0.0), (-1.0, 1.0, 0.0), (1.0, 1.0, 0.0)], [], [(0, 1, 3, 2)])
me_plane_084.polygons.foreach_set('material_index', [1])
_uv = me_plane_084.uv_layers.new(name='UVMap')
_uv.uv.foreach_set('vector', [0.0, 0.0, 1.0, 0.0, 1.0, 1.0, 0.0, 1.0])
me_plane_084.materials.append(mat_ceiling)
me_plane_084.materials.append(None)
me_plane_084.update()
me_plane_085 = bpy.data.meshes.new('Plane.085')
me_plane_085.from_pydata([(-1.0, -1.0, 0.0), (1.0, -1.0, 0.0), (-1.0, 1.0, 0.0), (1.0, 1.0, 0.0)], [], [(0, 1, 3, 2)])
me_plane_085.polygons.foreach_set('material_index', [1])
_uv = me_plane_085.uv_layers.new(name='UVMap')
_uv.uv.foreach_set('vector', [0.0, 0.0, 1.0, 0.0, 1.0, 1.0, 0.0, 1.0])
me_plane_085.materials.append(mat_ceiling)
me_plane_085.materials.append(None)
me_plane_085.update()
me_plane_086 = bpy.data.meshes.new('Plane.086')
me_plane_086.from_pydata([(-1.0, -1.0, 0.0), (1.0, -1.0, 0.0), (-1.0, 1.0, 0.0), (1.0, 1.0, 0.0)], [], [(0, 1, 3, 2)])
me_plane_086.polygons.foreach_set('material_index', [1])
_uv = me_plane_086.uv_layers.new(name='UVMap')
_uv.uv.foreach_set('vector', [0.0, 0.0, 1.0, 0.0, 1.0, 1.0, 0.0, 1.0])
me_plane_086.materials.append(mat_ceiling)
me_plane_086.materials.append(None)
me_plane_086.update()
me_circle_009 = bpy.data.meshes.new('Circle.009')
me_circle_009.from_pydata([(0.0, 1.0, 0.0), (-0.9511, 0.309, 0.0), (-0.5878, -0.809, 0.0), (0.5878, -0.809, 0.0), (0.9511, 0.309, 0.0), (0.0, 1.0, 0.217), (-0.9511, 0.309, 0.217), (-0.5878, -0.809, 0.217), (0.5878, -0.809, 0.217), (0.9511, 0.309, 0.217), (0.0, 0.0, 0.217)], [(7, 10), (8, 10), (9, 10), (5, 10), (6, 10), (1, 6), (3, 8), (0, 5), (2, 7), (4, 9)], [])
_uv = me_circle_009.uv_layers.new(name='UVMap')
_uv.uv.foreach_set('vector', [])
me_circle_009.update()
me_circle_004 = bpy.data.meshes.new('Circle.004')
me_circle_004.from_pydata([(-0.05, 1.118, -0.08555), (-0.05, 1.0, 0.0001834), (-0.05, 1.073, -0.2243), (-0.05, 0.9272, -0.2243), (-0.05, 0.8821, -0.08555), (0.05, 1.118, -0.08555), (0.05, 1.0, 0.0001834), (0.05, 1.073, -0.2243), (0.05, 0.9272, -0.2243), (0.05, 0.8821, -0.08555), (-1.079, 0.298, -0.08555), (-0.9666, 0.2615, 0.0001834), (-1.036, 0.284, -0.2243), (-0.8972, 0.239, -0.2243), (-0.8544, 0.225, -0.08555), (-1.048, 0.3931, -0.08555), (-0.9357, 0.3566, 0.0001834), (-1.005, 0.3791, -0.2243), (-0.8663, 0.3341, -0.2243), (-0.8235, 0.3201, -0.08555), (-0.6167, -0.9339, -0.08555), (-0.5474, -0.8385, 0.0001834), (-0.5903, -0.8975, -0.2243), (-0.5045, -0.7795, -0.2243), (-0.478, -0.743, -0.08555), (-0.6976, -0.8752, -0.08555), (-0.6283, -0.7797, 0.0001834), (-0.6712, -0.8387, -0.2243), (-0.5854, -0.7207, -0.2243), (-0.5589, -0.6842, -0.08555), (0.6976, -0.8752, -0.08555), (0.6283, -0.7797, 0.0001834), (0.6712, -0.8387, -0.2243), (0.5854, -0.7207, -0.2243), (0.5589, -0.6842, -0.08555), (0.6167, -0.9339, -0.08555), (0.5474, -0.8385, 0.0001834), (0.5903, -0.8975, -0.2243), (0.5045, -0.7795, -0.2243), (0.478, -0.743, -0.08555), (1.048, 0.3931, -0.08555), (0.9357, 0.3566, 0.0001834), (1.005, 0.3791, -0.2243), (0.8663, 0.3341, -0.2243), (0.8235, 0.3201, -0.08555), (1.079, 0.298, -0.08555), (0.9666, 0.2615, 0.0001834), (1.036, 0.284, -0.2243), (0.8972, 0.239, -0.2243), (0.8544, 0.225, -0.08555)], [], [(0, 2, 3, 4, 1), (4, 9, 6, 1), (2, 7, 8, 3), (3, 8, 9, 4), (0, 5, 7, 2), (5, 6, 9, 8, 7), (1, 6, 5, 0), (10, 12, 13, 14, 11), (14, 19, 16, 11), (12, 17, 18, 13), (13, 18, 19, 14), (10, 15, 17, 12), (15, 16, 19, 18, 17), (11, 16, 15, 10), (20, 22, 23, 24, 21), (24, 29, 26, 21), (22, 27, 28, 23), (23, 28, 29, 24), (20, 25, 27, 22), (25, 26, 29, 28, 27), (21, 26, 25, 20), (30, 32, 33, 34, 31), (34, 39, 36, 31), (32, 37, 38, 33), (33, 38, 39, 34), (30, 35, 37, 32), (35, 36, 39, 38, 37), (31, 36, 35, 30), (40, 42, 43, 44, 41), (44, 49, 46, 41), (42, 47, 48, 43), (43, 48, 49, 44), (40, 45, 47, 42), (45, 46, 49, 48, 47), (41, 46, 45, 40)])
_uv = me_circle_004.uv_layers.new(name='UVMap')
_uv.uv.foreach_set('vector', [0.0, 0.0, 0.0, 0.0, 0.0, 0.0, 0.0, 0.0, 0.0, 0.0, 0.0, 0.0, 0.0, 0.0, 0.0, 0.0, 0.0, 0.0, 0.0, 0.0, 0.0, 0.0, 0.0, 0.0, 0.0, 0.0, 0.0, 0.0, 0.0, 0.0, 0.0, 0.0, 0.0, 0.0, 0.0, 0.0, 0.0, 0.0, 0.0, 0.0, 0.0, 0.0, 0.0, 0.0, 0.0, 0.0, 0.0, 0.0, 0.0, 0.0, 0.0, 0.0, 0.0, 0.0, 0.0, 0.0, 0.0, 0.0, 0.0, 0.0, 0.0, 0.0, 0.0, 0.0, 0.0, 0.0, 0.0, 0.0, 0.0, 0.0, 0.0, 0.0, 0.0, 0.0, 0.0, 0.0, 0.0, 0.0, 0.0, 0.0, 0.0, 0.0, 0.0, 0.0, 0.0, 0.0, 0.0, 0.0, 0.0, 0.0, 0.0, 0.0, 0.0, 0.0, 0.0, 0.0, 0.0, 0.0, 0.0, 0.0, 0.0, 0.0, 0.0, 0.0, 0.0, 0.0, 0.0, 0.0, 0.0, 0.0, 0.0, 0.0, 0.0, 0.0, 0.0, 0.0, 0.0, 0.0, 0.0, 0.0, 0.0, 0.0, 0.0, 0.0, 0.0, 0.0, 0.0, 0.0, 0.0, 0.0, 0.0, 0.0, 0.0, 0.0, 0.0, 0.0, 0.0, 0.0, 0.0, 0.0, 0.0, 0.0, 0.0, 0.0, 0.0, 0.0, 0.0, 0.0, 0.0, 0.0, 0.0, 0.0, 0.0, 0.0, 0.0, 0.0, 0.0, 0.0, 0.0, 0.0, 0.0, 0.0, 0.0, 0.0, 0.0, 0.0, 0.0, 0.0, 0.0, 0.0, 0.0, 0.0, 0.0, 0.0, 0.0, 0.0, 0.0, 0.0, 0.0, 0.0, 0.0, 0.0, 0.0, 0.0, 0.0, 0.0, 0.0, 0.0, 0.0, 0.0, 0.0, 0.0, 0.0, 0.0, 0.0, 0.0, 0.0, 0.0, 0.0, 0.0, 0.0, 0.0, 0.0, 0.0, 0.0, 0.0, 0.0, 0.0, 0.0, 0.0, 0.0, 0.0, 0.0, 0.0, 0.0, 0.0, 0.0, 0.0, 0.0, 0.0, 0.0, 0.0, 0.0, 0.0, 0.0, 0.0, 0.0, 0.0, 0.0, 0.0, 0.0, 0.0, 0.0, 0.0, 0.0, 0.0, 0.0, 0.0, 0.0, 0.0, 0.0, 0.0, 0.0, 0.0, 0.0, 0.0, 0.0, 0.0, 0.0, 0.0, 0.0, 0.0, 0.0, 0.0, 0.0, 0.0, 0.0, 0.0, 0.0, 0.0, 0.0, 0.0, 0.0, 0.0, 0.0, 0.0, 0.0, 0.0, 0.0, 0.0, 0.0, 0.0, 0.0, 0.0, 0.0, 0.0, 0.0, 0.0, 0.0, 0.0, 0.0, 0.0, 0.0, 0.0, 0.0, 0.0, 0.0, 0.0, 0.0, 0.0, 0.0, 0.0, 0.0, 0.0, 0.0, 0.0, 0.0, 0.0, 0.0, 0.0])
me_circle_004.update()
me_cylinder_001 = bpy.data.meshes.new('Cylinder.001')
me_cylinder_001.from_pydata([(0.0, 1.0, -1.0), (0.0, 1.0, 1.0), (0.9511, 0.309, -1.0), (0.9511, 0.309, 1.0), (0.5878, -0.809, -1.0), (0.5878, -0.809, 1.0), (-0.5878, -0.809, -1.0), (-0.5878, -0.809, 1.0), (-0.9511, 0.309, -1.0), (-0.9511, 0.309, 1.0)], [], [(0, 1, 3, 2), (2, 3, 5, 4), (4, 5, 7, 6), (3, 1, 9, 7, 5), (6, 7, 9, 8), (8, 9, 1, 0), (0, 2, 4, 6, 8)])
_uv = me_cylinder_001.uv_layers.new(name='UVMap')
_uv.uv.foreach_set('vector', [1.0, 0.5, 1.0, 1.0, 0.8, 1.0, 0.8, 0.5, 0.8, 0.5, 0.8, 1.0, 0.6, 1.0, 0.6, 0.5, 0.6, 0.5, 0.6, 1.0, 0.4, 1.0, 0.4, 0.5, 0.4783, 0.3242, 0.25, 0.49, 0.02175, 0.3242, 0.1089, 0.05584, 0.3911, 0.05584, 0.4, 0.5, 0.4, 1.0, 0.2, 1.0, 0.2, 0.5, 0.2, 0.5, 0.2, 1.0, 2.98e-08, 1.0, 2.98e-08, 0.5, 0.75, 0.49, 0.9783, 0.3242, 0.8911, 0.05584, 0.6089, 0.05584, 0.5217, 0.3242])
me_cylinder_001.update()

# ---- curves / text
cu_chair = bpy.data.curves.new('Chair', 'CURVE')
cu_chair.dimensions = '3D'
_sp = cu_chair.splines.new('POLY'); _sp.points.add(4)
_sp.points.foreach_set('co', [0.9511, 0.309, 0.0, 0.0, 0.9511, 0.309, 0.217, 0.0, 0.0, 0.0, 0.217, 0.0, 0.5878, -0.809, 0.217, 0.0, 0.5878, -0.809, 0.0, 0.0])
_sp.order_v = 0
_sp.resolution_v = 0
_sp.use_endpoint_u = True
_sp.use_smooth = False
_sp = cu_chair.splines.new('POLY'); _sp.points.add(4)
_sp.points.foreach_set('co', [-0.5878, -0.809, 0.0, 0.0, -0.5878, -0.809, 0.217, 0.0, 0.0, 0.0, 0.217, 0.0, -0.9511, 0.309, 0.217, 0.0, -0.9511, 0.309, 0.0, 0.0])
_sp.order_v = 0
_sp.resolution_v = 0
_sp.use_endpoint_u = True
_sp.use_smooth = False
_sp = cu_chair.splines.new('POLY'); _sp.points.add(2)
_sp.points.foreach_set('co', [0.0, 1.0, 0.0, 0.0, 0.0, 1.0, 0.217, 0.0, 0.0, 0.0, 0.217, 0.0])
_sp.order_v = 0
_sp.resolution_v = 0
_sp.use_endpoint_u = True
_sp.use_smooth = False
cu_chair.bevel_resolution = 0
cu_chair.bevel_depth = 0.06
cu_chair.fill_mode = 'FULL'

# ---- objects
ob_mouse = bpy.data.objects.new('Mouse', me_plane_001)
ob_computer = bpy.data.objects.new('Computer', me_cube)
ob_table = bpy.data.objects.new('Table', me_cube_001)
ob_cylinder_001 = bpy.data.objects.new('Cylinder.001', me_cylinder_004)
ob_cylinder_002 = bpy.data.objects.new('Cylinder.002', me_cylinder_005)
ob_cylinder_003 = bpy.data.objects.new('Cylinder.003', me_cylinder_006)
ob_deskarm = bpy.data.objects.new('DeskARm', me_circle_001)
ob_deskarm_001 = bpy.data.objects.new('DeskARm.001', me_circle_002)
ob_desklamp = bpy.data.objects.new('Desklamp', me_circle)
ob_point = bpy.data.objects.new('Point', light_point)
ob_screen = bpy.data.objects.new('Screen', me_plane)
ob_keyboard = bpy.data.objects.new('Keyboard', me_plane_008)
ob_carpet = bpy.data.objects.new('Carpet', me_plane_002)
ob_carpet_001 = bpy.data.objects.new('Carpet.001', me_plane_003)
ob_carpet_002 = bpy.data.objects.new('Carpet.002', me_plane_004)
ob_carpet_003 = bpy.data.objects.new('Carpet.003', me_plane_005)
ob_carpet_004 = bpy.data.objects.new('Carpet.004', me_plane_006)
ob_carpet_005 = bpy.data.objects.new('Carpet.005', me_plane_007)
ob_carpet_006 = bpy.data.objects.new('Carpet.006', me_plane_009)
ob_carpet_007 = bpy.data.objects.new('Carpet.007', me_plane_010)
ob_carpet_008 = bpy.data.objects.new('Carpet.008', me_plane_011)
ob_carpet_009 = bpy.data.objects.new('Carpet.009', me_plane_012)
ob_carpet_010 = bpy.data.objects.new('Carpet.010', me_plane_013)
ob_carpet_011 = bpy.data.objects.new('Carpet.011', me_plane_014)
ob_carpet_012 = bpy.data.objects.new('Carpet.012', me_plane_015)
ob_carpet_013 = bpy.data.objects.new('Carpet.013', me_plane_016)
ob_carpet_014 = bpy.data.objects.new('Carpet.014', me_plane_017)
ob_carpet_015 = bpy.data.objects.new('Carpet.015', me_plane_018)
ob_carpet_016 = bpy.data.objects.new('Carpet.016', me_plane_019)
ob_carpet_017 = bpy.data.objects.new('Carpet.017', me_plane_020)
ob_carpet_018 = bpy.data.objects.new('Carpet.018', me_plane_021)
ob_carpet_019 = bpy.data.objects.new('Carpet.019', me_plane_022)
ob_carpet_020 = bpy.data.objects.new('Carpet.020', me_plane_023)
ob_carpet_021 = bpy.data.objects.new('Carpet.021', me_plane_024)
ob_carpet_022 = bpy.data.objects.new('Carpet.022', me_plane_025)
ob_carpet_023 = bpy.data.objects.new('Carpet.023', me_plane_026)
ob_plane = bpy.data.objects.new('Plane', me_plane_027)
ob_plane_001 = bpy.data.objects.new('Plane.001', me_plane_028)
ob_plane_002 = bpy.data.objects.new('Plane.002', me_plane_029)
ob_plane_003 = bpy.data.objects.new('Plane.003', me_plane_030)
ob_plane_004 = bpy.data.objects.new('Plane.004', me_plane_031)
ob_plane_005 = bpy.data.objects.new('Plane.005', me_plane_032)
ob_plane_006 = bpy.data.objects.new('Plane.006', me_plane_033)
ob_plane_007 = bpy.data.objects.new('Plane.007', me_plane_034)
ob_plane_008 = bpy.data.objects.new('Plane.008', me_plane_035)
ob_plane_009 = bpy.data.objects.new('Plane.009', me_plane_036)
ob_plane_010 = bpy.data.objects.new('Plane.010', me_plane_037)
ob_plane_011 = bpy.data.objects.new('Plane.011', me_plane_038)
ob_plane_012 = bpy.data.objects.new('Plane.012', me_plane_039)
ob_plane_013 = bpy.data.objects.new('Plane.013', me_plane_040)
ob_plane_014 = bpy.data.objects.new('Plane.014', me_plane_041)
ob_plane_015 = bpy.data.objects.new('Plane.015', me_plane_042)
ob_plane_016 = bpy.data.objects.new('Plane.016', me_plane_043)
ob_plane_017 = bpy.data.objects.new('Plane.017', me_plane_044)
ob_plane_018 = bpy.data.objects.new('Plane.018', me_plane_045)
ob_plane_019 = bpy.data.objects.new('Plane.019', me_plane_046)
ob_plane_020 = bpy.data.objects.new('Plane.020', me_plane_047)
ob_plane_021 = bpy.data.objects.new('Plane.021', me_plane_048)
ob_plane_022 = bpy.data.objects.new('Plane.022', me_plane_049)
ob_plane_023 = bpy.data.objects.new('Plane.023', me_plane_050)
ob_ceiling = bpy.data.objects.new('Ceiling', me_plane_051)
ob_ceiling_001 = bpy.data.objects.new('Ceiling.001', me_plane_052)
ob_ceiling_002 = bpy.data.objects.new('Ceiling.002', me_plane_053)
ob_ceiling_003 = bpy.data.objects.new('Ceiling.003', me_plane_054)
ob_ceiling_004 = bpy.data.objects.new('Ceiling.004', me_plane_055)
ob_ceiling_005 = bpy.data.objects.new('Ceiling.005', me_plane_056)
ob_ceiling_006 = bpy.data.objects.new('Ceiling.006', me_plane_057)
ob_ceiling_007 = bpy.data.objects.new('Ceiling.007', me_plane_058)
ob_ceiling_008 = bpy.data.objects.new('Ceiling.008', me_plane_059)
ob_ceiling_009 = bpy.data.objects.new('Ceiling.009', me_plane_060)
ob_ceiling_010 = bpy.data.objects.new('Ceiling.010', me_plane_061)
ob_ceiling_011 = bpy.data.objects.new('Ceiling.011', me_plane_062)
ob_ceiling_012 = bpy.data.objects.new('Ceiling.012', me_plane_063)
ob_ceiling_013 = bpy.data.objects.new('Ceiling.013', me_plane_064)
ob_ceiling_014 = bpy.data.objects.new('Ceiling.014', me_plane_065)
ob_ceiling_015 = bpy.data.objects.new('Ceiling.015', me_plane_066)
ob_ceiling_016 = bpy.data.objects.new('Ceiling.016', me_plane_067)
ob_ceiling_017 = bpy.data.objects.new('Ceiling.017', me_plane_068)
ob_ceiling_018 = bpy.data.objects.new('Ceiling.018', me_plane_069)
ob_ceiling_019 = bpy.data.objects.new('Ceiling.019', me_plane_070)
ob_ceiling_020 = bpy.data.objects.new('Ceiling.020', me_plane_071)
ob_ceiling_021 = bpy.data.objects.new('Ceiling.021', me_plane_072)
ob_ceiling_022 = bpy.data.objects.new('Ceiling.022', me_plane_073)
ob_ceiling_023 = bpy.data.objects.new('Ceiling.023', me_plane_074)
ob_ceiling_024 = bpy.data.objects.new('Ceiling.024', me_plane_075)
ob_ceiling_025 = bpy.data.objects.new('Ceiling.025', me_plane_076)
ob_ceiling_026 = bpy.data.objects.new('Ceiling.026', me_plane_077)
ob_ceiling_027 = bpy.data.objects.new('Ceiling.027', me_plane_078)
ob_ceiling_028 = bpy.data.objects.new('Ceiling.028', me_plane_079)
ob_ceiling_029 = bpy.data.objects.new('Ceiling.029', me_plane_080)
ob_ceiling_030 = bpy.data.objects.new('Ceiling.030', me_plane_081)
ob_ceiling_031 = bpy.data.objects.new('Ceiling.031', me_plane_082)
ob_ceiling_032 = bpy.data.objects.new('Ceiling.032', me_plane_083)
ob_ceiling_033 = bpy.data.objects.new('Ceiling.033', me_plane_084)
ob_ceiling_034 = bpy.data.objects.new('Ceiling.034', me_plane_085)
ob_ceiling_035 = bpy.data.objects.new('Ceiling.035', me_plane_086)
ob_base = bpy.data.objects.new('Base', cu_chair)
ob_linebasechair = bpy.data.objects.new('LineBaseChair', me_circle_009)
ob_wheels = bpy.data.objects.new('Wheels', me_circle_004)
ob_cylinder_004 = bpy.data.objects.new('Cylinder.004', me_cylinder_001)

# ---- transforms, parenting, visibility, modifiers, constraints
ob_mouse.location = (1.553, 0.8596, 2.386)
ob_mouse.rotation_euler = (0.0, -0.0, 1.645)
ob_mouse.scale = (0.1355, 0.1355, 0.1355)
ob_computer.location = (-1.415, 1.24, 2.706)
ob_computer.rotation_euler = (0.0, -0.0, -1.887)
ob_computer.scale = (0.4102, 0.3555, 0.3555)
ob_table.location = (0.0, 0.0, 2.25)
ob_table.scale = (-2.062, 2.36, 0.1158)
ob_cylinder_001.location = (0.8314, 1.857, 3.085)
ob_cylinder_001.rotation_euler = (2.707, 1.571, 0.0)
ob_cylinder_001.scale = (0.06763, 0.06763, 0.06763)
ob_cylinder_002.location = (1.116, 1.244, 3.576)
ob_cylinder_002.rotation_euler = (2.707, 1.571, 0.0)
ob_cylinder_002.scale = (0.06763, 0.06763, 0.06763)
ob_cylinder_003.location = (1.184, 1.099, 3.659)
ob_cylinder_003.rotation_euler = (0.2018, -0.0, -2.707)
ob_cylinder_003.scale = (0.1183, 0.1183, 0.1183)
ob_deskarm.location = (1.04, 1.408, 2.442)
ob_deskarm.rotation_euler = (0.6771, -0.0, -2.707)
ob_deskarm.scale = (0.3052, 0.3052, 0.3052)
ob_deskarm_001.location = (0.8332, 1.853, 3.122)
ob_deskarm_001.rotation_euler = (0.9539, -8.907e-08, 0.435)
ob_deskarm_001.scale = (0.3052, 0.3052, 0.3052)
ob_desklamp.location = (1.04, 1.408, 2.35)
ob_desklamp.rotation_euler = (0.0, -0.0, -2.707)
ob_desklamp.scale = (0.3052, 0.3052, 0.3052)
ob_point.location = (1.205, 1.03, 3.357)
ob_screen.location = (-0.06899, -0.9322, 2.357)
ob_screen.scale = (0.4538, 0.4538, 0.4538)
ob_keyboard.location = (1.176, -0.1054, 2.515)
ob_keyboard.rotation_euler = (0.0, -0.0, 3.142)
ob_keyboard.scale = (0.4341, 0.2441, 0.4341)
ob_carpet.location = (1.0, 1.0, 0.0)
ob_carpet_001.location = (1.0, 3.0, 0.0)
ob_carpet_002.location = (3.0, 1.0, 0.0)
ob_carpet_003.location = (3.0, 3.0, 0.0)
ob_carpet_004.location = (-3.0, 1.0, 0.0)
ob_carpet_005.location = (-3.0, 3.0, 0.0)
ob_carpet_006.location = (-1.0, 1.0, 0.0)
ob_carpet_007.location = (-1.0, 3.0, 0.0)
ob_carpet_008.location = (1.0, -3.0, 0.0)
ob_carpet_009.location = (1.0, -1.0, 0.0)
ob_carpet_010.location = (3.0, -3.0, 0.0)
ob_carpet_011.location = (3.0, -1.0, 0.0)
ob_carpet_012.location = (-3.0, -3.0, 0.0)
ob_carpet_013.location = (-3.0, -1.0, 0.0)
ob_carpet_014.location = (-1.0, -3.0, 0.0)
ob_carpet_015.location = (-1.0, -1.0, 0.0)
ob_carpet_016.location = (1.0, 5.0, 0.0)
ob_carpet_017.location = (3.0, 5.0, 0.0)
ob_carpet_018.location = (-3.0, 5.0, 0.0)
ob_carpet_019.location = (-1.0, 5.0, 0.0)
ob_carpet_020.location = (1.0, -5.0, 0.0)
ob_carpet_021.location = (3.0, -5.0, 0.0)
ob_carpet_022.location = (-3.0, -5.0, 0.0)
ob_carpet_023.location = (-1.0, -5.0, 0.0)
ob_plane.location = (-4.0, 0.9194, 0.9902)
ob_plane.rotation_euler = (-0.0, 1.571, 0.0)
ob_plane_001.location = (-4.0, 2.919, 0.9902)
ob_plane_001.rotation_euler = (-0.0, 1.571, 0.0)
ob_plane_002.location = (-4.0, 4.919, 0.9902)
ob_plane_002.rotation_euler = (-0.0, 1.571, 0.0)
ob_plane_003.location = (-4.0, -5.081, 0.9902)
ob_plane_003.rotation_euler = (-0.0, 1.571, 0.0)
ob_plane_004.location = (-4.0, -3.081, 0.9902)
ob_plane_004.rotation_euler = (-0.0, 1.571, 0.0)
ob_plane_005.location = (-4.0, -1.081, 0.9902)
ob_plane_005.rotation_euler = (-0.0, 1.571, 0.0)
ob_plane_006.location = (-4.0, 0.9194, 2.99)
ob_plane_006.rotation_euler = (-0.0, 1.571, 0.0)
ob_plane_007.location = (-4.0, 2.919, 2.99)
ob_plane_007.rotation_euler = (-0.0, 1.571, 0.0)
ob_plane_008.location = (-4.0, 4.919, 2.99)
ob_plane_008.rotation_euler = (-0.0, 1.571, 0.0)
ob_plane_009.location = (-4.0, -5.081, 2.99)
ob_plane_009.rotation_euler = (-0.0, 1.571, 0.0)
ob_plane_010.location = (-4.0, -3.081, 2.99)
ob_plane_010.rotation_euler = (-0.0, 1.571, 0.0)
ob_plane_011.location = (-4.0, -1.081, 2.99)
ob_plane_011.rotation_euler = (-0.0, 1.571, 0.0)
ob_plane_012.location = (-4.0, 0.9194, 4.99)
ob_plane_012.rotation_euler = (-0.0, 1.571, 0.0)
ob_plane_013.location = (-4.0, 2.919, 4.99)
ob_plane_013.rotation_euler = (-0.0, 1.571, 0.0)
ob_plane_014.location = (-4.0, 4.919, 4.99)
ob_plane_014.rotation_euler = (-0.0, 1.571, 0.0)
ob_plane_015.location = (-4.0, -5.081, 4.99)
ob_plane_015.rotation_euler = (-0.0, 1.571, 0.0)
ob_plane_016.location = (-4.0, -3.081, 4.99)
ob_plane_016.rotation_euler = (-0.0, 1.571, 0.0)
ob_plane_017.location = (-4.0, -1.081, 4.99)
ob_plane_017.rotation_euler = (-0.0, 1.571, 0.0)
ob_plane_018.location = (-4.0, 0.9194, 6.99)
ob_plane_018.rotation_euler = (-0.0, 1.571, 0.0)
ob_plane_019.location = (-4.0, 2.919, 6.99)
ob_plane_019.rotation_euler = (-0.0, 1.571, 0.0)
ob_plane_020.location = (-4.0, 4.919, 6.99)
ob_plane_020.rotation_euler = (-0.0, 1.571, 0.0)
ob_plane_021.location = (-4.0, -5.081, 6.99)
ob_plane_021.rotation_euler = (-0.0, 1.571, 0.0)
ob_plane_022.location = (-4.0, -3.081, 6.99)
ob_plane_022.rotation_euler = (-0.0, 1.571, 0.0)
ob_plane_023.location = (-4.0, -1.081, 6.99)
ob_plane_023.rotation_euler = (-0.0, 1.571, 0.0)
ob_ceiling.location = (-3.0, 5.0, 8.0)
ob_ceiling_001.location = (-3.0, 3.0, 8.0)
ob_ceiling_002.location = (-3.0, 1.0, 8.0)
ob_ceiling_003.location = (-3.0, -1.0, 8.0)
ob_ceiling_004.location = (-3.0, -3.0, 8.0)
ob_ceiling_005.location = (-3.0, -5.0, 8.0)
ob_ceiling_006.location = (-1.0, 5.0, 8.0)
ob_ceiling_007.location = (-1.0, 3.0, 8.0)
ob_ceiling_008.location = (-1.0, 1.0, 8.0)
ob_ceiling_009.location = (-1.0, -1.0, 8.0)
ob_ceiling_010.location = (-1.0, -3.0, 8.0)
ob_ceiling_011.location = (-1.0, -5.0, 8.0)
ob_ceiling_012.location = (1.0, 5.0, 8.0)
ob_ceiling_013.location = (1.0, 3.0, 8.0)
ob_ceiling_014.location = (1.0, 1.0, 8.0)
ob_ceiling_015.location = (1.0, -1.0, 8.0)
ob_ceiling_016.location = (1.0, -3.0, 8.0)
ob_ceiling_017.location = (1.0, -5.0, 8.0)
ob_ceiling_018.location = (3.0, 5.0, 8.0)
ob_ceiling_019.location = (3.0, 3.0, 8.0)
ob_ceiling_020.location = (3.0, 1.0, 8.0)
ob_ceiling_021.location = (3.0, -1.0, 8.0)
ob_ceiling_022.location = (3.0, -3.0, 8.0)
ob_ceiling_023.location = (3.0, -5.0, 8.0)
ob_ceiling_024.location = (5.0, 5.0, 8.0)
ob_ceiling_025.location = (5.0, 3.0, 8.0)
ob_ceiling_026.location = (5.0, 1.0, 8.0)
ob_ceiling_027.location = (5.0, -1.0, 8.0)
ob_ceiling_028.location = (5.0, -3.0, 8.0)
ob_ceiling_029.location = (5.0, -5.0, 8.0)
ob_ceiling_030.location = (7.0, 5.0, 8.0)
ob_ceiling_031.location = (7.0, 3.0, 8.0)
ob_ceiling_032.location = (7.0, 1.0, 8.0)
ob_ceiling_033.location = (7.0, -1.0, 8.0)
ob_ceiling_034.location = (7.0, -3.0, 8.0)
ob_ceiling_035.location = (7.0, -5.0, 8.0)
ob_base.location = (0.0, 0.0, 0.0)
ob_linebasechair.location = (0.0, 0.0, 0.0)
ob_wheels.location = (0.0, 0.0, 0.0)
ob_cylinder_004.location = (0.0, 0.0, 0.2157)
ob_cylinder_004.scale = (0.2553, 0.2553, 0.06402)

# ---- collection membership
col_collection.objects.link(ob_mouse)
col_collection.objects.link(ob_computer)
col_table.objects.link(ob_table)
col_lamp.objects.link(ob_cylinder_001)
col_lamp.objects.link(ob_cylinder_002)
col_lamp.objects.link(ob_cylinder_003)
col_lamp.objects.link(ob_deskarm)
col_lamp.objects.link(ob_deskarm_001)
col_lamp.objects.link(ob_desklamp)
col_lamp.objects.link(ob_point)
col_monitor.objects.link(ob_screen)
col_keyboard.objects.link(ob_keyboard)
col_room.objects.link(ob_carpet)
col_room.objects.link(ob_carpet_001)
col_room.objects.link(ob_carpet_002)
col_room.objects.link(ob_carpet_003)
col_room.objects.link(ob_carpet_004)
col_room.objects.link(ob_carpet_005)
col_room.objects.link(ob_carpet_006)
col_room.objects.link(ob_carpet_007)
col_room.objects.link(ob_carpet_008)
col_room.objects.link(ob_carpet_009)
col_room.objects.link(ob_carpet_010)
col_room.objects.link(ob_carpet_011)
col_room.objects.link(ob_carpet_012)
col_room.objects.link(ob_carpet_013)
col_room.objects.link(ob_carpet_014)
col_room.objects.link(ob_carpet_015)
col_room.objects.link(ob_carpet_016)
col_room.objects.link(ob_carpet_017)
col_room.objects.link(ob_carpet_018)
col_room.objects.link(ob_carpet_019)
col_room.objects.link(ob_carpet_020)
col_room.objects.link(ob_carpet_021)
col_room.objects.link(ob_carpet_022)
col_room.objects.link(ob_carpet_023)
col_room.objects.link(ob_plane)
col_room.objects.link(ob_plane_001)
col_room.objects.link(ob_plane_002)
col_room.objects.link(ob_plane_003)
col_room.objects.link(ob_plane_004)
col_room.objects.link(ob_plane_005)
col_room.objects.link(ob_plane_006)
col_room.objects.link(ob_plane_007)
col_room.objects.link(ob_plane_008)
col_room.objects.link(ob_plane_009)
col_room.objects.link(ob_plane_010)
col_room.objects.link(ob_plane_011)
col_room.objects.link(ob_plane_012)
col_room.objects.link(ob_plane_013)
col_room.objects.link(ob_plane_014)
col_room.objects.link(ob_plane_015)
col_room.objects.link(ob_plane_016)
col_room.objects.link(ob_plane_017)
col_room.objects.link(ob_plane_018)
col_room.objects.link(ob_plane_019)
col_room.objects.link(ob_plane_020)
col_room.objects.link(ob_plane_021)
col_room.objects.link(ob_plane_022)
col_room.objects.link(ob_plane_023)
col_room.objects.link(ob_ceiling)
col_room.objects.link(ob_ceiling_001)
col_room.objects.link(ob_ceiling_002)
col_room.objects.link(ob_ceiling_003)
col_room.objects.link(ob_ceiling_004)
col_room.objects.link(ob_ceiling_005)
col_room.objects.link(ob_ceiling_006)
col_room.objects.link(ob_ceiling_007)
col_room.objects.link(ob_ceiling_008)
col_room.objects.link(ob_ceiling_009)
col_room.objects.link(ob_ceiling_010)
col_room.objects.link(ob_ceiling_011)
col_room.objects.link(ob_ceiling_012)
col_room.objects.link(ob_ceiling_013)
col_room.objects.link(ob_ceiling_014)
col_room.objects.link(ob_ceiling_015)
col_room.objects.link(ob_ceiling_016)
col_room.objects.link(ob_ceiling_017)
col_room.objects.link(ob_ceiling_018)
col_room.objects.link(ob_ceiling_019)
col_room.objects.link(ob_ceiling_020)
col_room.objects.link(ob_ceiling_021)
col_room.objects.link(ob_ceiling_022)
col_room.objects.link(ob_ceiling_023)
col_room.objects.link(ob_ceiling_024)
col_room.objects.link(ob_ceiling_025)
col_room.objects.link(ob_ceiling_026)
col_room.objects.link(ob_ceiling_027)
col_room.objects.link(ob_ceiling_028)
col_room.objects.link(ob_ceiling_029)
col_room.objects.link(ob_ceiling_030)
col_room.objects.link(ob_ceiling_031)
col_room.objects.link(ob_ceiling_032)
col_room.objects.link(ob_ceiling_033)
col_room.objects.link(ob_ceiling_034)
col_room.objects.link(ob_ceiling_035)
col_chair.objects.link(ob_base)
col_chair.objects.link(ob_linebasechair)
col_chair.objects.link(ob_wheels)
col_chair.objects.link(ob_cylinder_004)

# ---- scene / render settings (as saved in the file)
scene.frame_start = 1; scene.frame_end = 250; scene.frame_set(1)
scene.render.engine = 'BLENDER_EEVEE_NEXT'
scene.cycles.sampling_pattern = 'TABULATED_SOBOL'
scene.eevee.ray_tracing_options.trace_max_roughness = 0.0
bpy.context.view_layer.update()

# ---- added for rendering (the .blend has no active camera): camera
cam_auto = bpy.data.cameras.new('AutoCamera')
cam_auto.lens = 50.0
cam_auto.sensor_width = 36.0
cam_auto.clip_end = 1000.0
ob_auto_camera = bpy.data.objects.new('AutoCamera', cam_auto)
scene.collection.objects.link(ob_auto_camera)
ob_auto_camera.location = (19.8196, -21.4239, 17.7557)
ob_auto_camera.rotation_euler = (1.09748, -7.21219e-08, 0.694738)
scene.camera = ob_auto_camera
bpy.context.view_layer.update()
